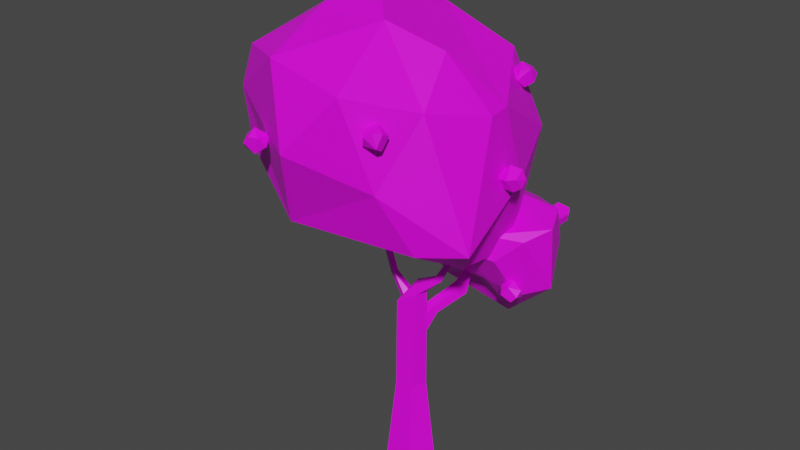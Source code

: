 # Source: AppleTree.blend  (saved by Blender 2.91.10; exported with 4.5.12 LTS)
import bpy
from mathutils import Matrix  # noqa: F401  (used for matrix-valued properties, if any)

bpy.ops.wm.read_factory_settings(use_empty=True)
scene = bpy.context.scene
scene.name = 'Scene'

# ---- collections
col_collection = bpy.data.collections.new('Collection'); scene.collection.children.link(col_collection)

# ---- images (referenced by path relative to the original .blend; pixels are not part of the script)
import os
ASSET_DIR = os.environ.get("B2B_ASSET_DIR", "")  # directory of the original .blend (textures are referenced by path, not embedded)
HERE = os.path.dirname(os.path.abspath(__file__))  # packed textures are extracted next to this script under _unpacked/

def load_image(name, relpath, width, height, colorspace="sRGB"):
    """Load a texture the original file referenced (path relative to the .blend, or extracted next to this script)."""
    p = next((c for c in (os.path.join(HERE, relpath), os.path.join(ASSET_DIR, relpath)) if relpath and os.path.exists(c)), "")
    if p:
        img = bpy.data.images.load(p, check_existing=True)
        img.name = name
    else:  # same state as the original file: an image datablock whose file is absent (Cycles renders it pink)
        img = bpy.data.images.new(name, width, height)
        img.source = "FILE"
        img.filepath = "//" + (relpath or name)
    img.colorspace_settings.name = colorspace
    return img
img_image_png = load_image('image.png', 'image.png', 1024, 1024, 'sRGB')

# ---- materials (node trees are filled in below, after node groups)
mat_texture = bpy.data.materials.new('texture')
mat_texture.use_transparent_shadow = False

# ---- material node trees
mat_texture.use_nodes = True; mat_texture.node_tree.nodes.clear()
_N = mat_texture.node_tree.nodes; _L = mat_texture.node_tree.links
n0 = _N.new('ShaderNodeBsdfPrincipled'); n0.name = 'Principled BSDF'; n0.location = (10, 300)
n0.distribution = 'GGX'
n0.subsurface_method = 'BURLEY'
n0.inputs[3].default_value = 1.45
n0.inputs[27].default_value = (0.0, 0.0, 0.0, 1.0)
n0.inputs[28].default_value = 1.0
n1 = _N.new('ShaderNodeOutputMaterial'); n1.name = 'Material Output'; n1.location = (300, 300)
n2 = _N.new('ShaderNodeTexImage'); n2.name = 'Image Texture'; n2.location = (-280, 280)
n2.image = img_image_png
_L.new(n0.outputs[0], n1.inputs[0])
_L.new(n2.outputs[0], n0.inputs[0])
n1.is_active_output = True

# ---- world
world_world = bpy.data.worlds.new('World'); scene.world = world_world
world_world.use_nodes = True; world_world.node_tree.nodes.clear()
_N = world_world.node_tree.nodes; _L = world_world.node_tree.links
n0 = _N.new('ShaderNodeOutputWorld'); n0.name = 'World Output'; n0.location = (300, 300)
n1 = _N.new('ShaderNodeBackground'); n1.name = 'Background'; n1.location = (10, 300)
n1.inputs[0].default_value = (0.05088, 0.05088, 0.05088, 1.0)
_L.new(n1.outputs[0], n0.inputs[0])
n0.is_active_output = True
world_world.color = (0.05088, 0.05088, 0.05088)
world_world.use_sun_shadow = False
world_world.sun_shadow_jitter_overblur = 0.0

# ---- meshes
me_cylinder_113 = bpy.data.meshes.new('Cylinder.113')
me_cylinder_113.from_pydata([(-168.6, 368.2, -10.23), (-178.5, 358.3, -6.132), (-162.3, 351.1, -14.21), (-174.3, 356.8, -12.78), (-155.3, 356.5, -10.69), (-155.1, 351.6, -1.73), (-163.3, 346.2, 1.993), (-171.6, 346.7, -7.498), (-155.1, 364.3, -6.127), (-157.5, 358.1, 5.771), (-173.0, 349.3, 2.273), (-176.5, 359.0, 2.613), (-159.8, 367.7, -0.6033), (-168.5, 362.0, 7.808), (0.1012, 0.03717, -25.56), (3.222, 208.8, -10.44), (26.59, 0.03717, -6.315), (16.47, 0.03717, 24.82), (12.77, 212.0, 11.13), (-16.27, 0.03717, 24.82), (-8.998, 199.0, 14.82), (-26.39, 0.03717, -6.315), (-14.62, 199.0, -2.492), (-15.73, 99.54, -2.852), (-9.682, 99.54, 15.76), (9.885, 99.54, 15.76), (15.93, 99.54, -2.852), (0.1012, 99.54, -14.35), (16.71, 212.7, -1.22), (8.47, 222.3, 8.879), (5.925, 223.8, -0.2244), (33.85, 237.5, -1.705), (38.66, 233.8, 3.619), (31.09, 235.6, 6.228), (59.56, 275.2, 0.2954), (58.71, 275.7, 4.853), (56.08, 277.3, 1.445), (0.4525, 199.2, 10.57), (-7.324, 195.3, 6.618), (-6.935, 196.8, -2.827), (1.082, 201.6, -4.716), (5.648, 203.2, 3.561), (-21.09, 224.2, 5.344), (-28.18, 220.5, 1.511), (-22.33, 223.2, -2.395), (-42.95, 295.5, 10.77), (-44.27, 295.9, 5.364), (-39.09, 297.1, 6.101), (-31.26, 251.8, 7.132), (-31.85, 252.5, 1.281), (-32.14, 258.7, 3.505), (-87.8, 299.4, 9.577), (-89.7, 298.1, 7.671), (-87.17, 300.4, 6.834), (-66.35, 271.3, 5.038), (-67.29, 267.3, 7.253), (-68.51, 268.8, 2.219), (-9.759, 158.5, -5.659), (0.9913, 148.5, -6.653), (11.91, 152.6, 2.35), (7.9, 165.2, 8.909), (-5.489, 168.8, 3.959), (3.755, 170.1, -32.59), (10.74, 172.7, -26.83), (8.174, 180.8, -22.64), (-0.3896, 183.1, -25.8), (24.83, 223.6, -71.05), (26.27, 224.1, -69.95), (25.09, 225.5, -68.8), (14.18, 200.4, -52.75), (8.619, 191.7, -57.8), (27.46, 189.9, -54.96), (24.04, 198.3, -49.49), (19.72, 186.9, -61.6), (-33.99, 287.5, 10.46), (70.09, 306.3, 84.9), (-144.3, 311.4, -67.9), (68.92, 251.9, -70.55), (28.05, 463.8, 136.3), (-132.2, 463.4, 79.79), (-28.5, 488.8, -83.02), (35.3, 447.6, -111.1), (98.89, 427.6, 13.16), (6.915, 506.2, 50.68), (27.26, 295.0, 54.27), (-54.42, 315.5, 116.1), (70.58, 263.7, 10.46), (15.25, 272.1, -26.65), (-115.1, 264.7, 10.46), (-144.0, 353.7, 74.81), (-63.34, 251.5, -69.34), (3.792, 310.3, -98.9), (111.4, 309.2, 58.99), (102.7, 350.2, -32.66), (-25.03, 402.7, 153.3), (48.83, 371.8, 114.5), (-166.1, 397.8, 53.79), (-152.3, 416.0, 76.61), (-114.8, 395.6, -124.4), (-152.9, 420.2, -53.2), (68.0, 370.7, -119.0), (74.06, 443.2, 78.52), (-55.32, 478.8, 130.1), (-118.2, 491.9, -25.97), (55.72, 481.2, 25.07), (-71.39, 502.7, 50.73), (-85.06, 538.2, -43.2), (95.25, 427.9, -14.04), (6.86, 282.9, -143.4), (-45.01, 219.1, -102.9), (97.15, 288.8, -112.7), (-14.03, 186.7, -138.6), (7.043, 235.3, -34.92), (110.6, 212.5, -86.76), (71.48, 187.2, -119.3), (16.9, 196.4, -83.17), (-25.26, 252.6, -120.0), (-12.16, 294.7, -84.12), (-36.0, 202.5, -131.7), (-5.969, 247.7, -149.5), (51.0, 294.3, -110.9), (33.92, 293.6, -77.89), (38.63, 267.2, -164.5), (22.54, 251.5, -177.9), (-22.96, 186.4, -83.81), (-1.091, 170.9, -97.23), (3.093, 259.7, -42.45), (-28.93, 215.5, -71.14), (63.64, 281.2, -29.31), (93.81, 248.4, -125.9), (113.2, 284.6, -77.31), (20.67, 157.0, -138.7), (7.639, 212.8, -58.3), (49.61, 265.7, -16.39), (97.95, 275.5, -50.89), (49.6, 212.8, -60.04), (73.68, 251.8, -35.96), (85.77, 205.2, -63.1), (50.97, 158.0, -100.9), (-82.84, 406.5, 128.0), (-89.87, 397.1, 120.1), (-92.42, 397.9, 128.8), (-87.43, 384.3, 125.1), (-78.33, 384.3, 119.7), (-77.58, 383.5, 134.6), (-89.55, 387.4, 134.8), (-75.37, 394.3, 116.3), (-68.52, 390.5, 128.1), (-85.81, 394.2, 140.4), (-80.69, 400.3, 139.1), (-71.82, 399.9, 122.0), (-71.72, 400.2, 135.4), (52.52, 440.2, 113.0), (57.77, 436.3, 126.1), (43.44, 435.3, 121.3), (44.57, 421.2, 124.0), (50.25, 431.7, 128.9), (41.5, 422.3, 115.1), (59.08, 417.5, 116.0), (47.12, 420.2, 108.0), (54.4, 424.2, 105.4), (60.99, 422.3, 125.2), (62.08, 430.1, 109.7), (62.92, 434.6, 119.2), (45.48, 434.4, 107.7), (106.8, 376.6, -7.17), (112.5, 367.4, 7.955), (102.7, 365.4, 4.829), (120.3, 368.8, 2.46), (114.0, 353.0, -2.094), (104.5, 354.1, -1.654), (121.9, 358.2, -3.931), (98.14, 367.5, -4.343), (101.4, 361.3, -12.14), (122.5, 365.1, -10.66), (110.6, 361.4, -17.21), (118.2, 374.4, -9.954), (58.52, 442.5, -90.84), (53.54, 435.6, -82.37), (63.81, 437.5, -80.8), (62.51, 427.2, -78.32), (71.66, 438.5, -87.84), (65.03, 418.6, -88.1), (55.76, 420.0, -86.58), (72.24, 424.0, -92.69), (48.36, 432.2, -89.3), (50.64, 426.6, -95.15), (59.22, 423.5, -100.2), (71.09, 430.9, -99.39), (64.1, 435.7, -101.7), (-90.21, 514.8, -47.9), (-98.84, 511.8, -56.29), (-102.4, 504.4, -47.14), (-92.46, 507.0, -40.0), (-96.3, 497.8, -42.34), (-100.1, 500.6, -59.75), (-97.0, 492.7, -53.42), (-89.81, 494.3, -60.7), (-88.88, 492.0, -46.32), (-90.84, 511.7, -62.07), (-85.22, 505.4, -62.78), (-80.91, 498.0, -56.86), (-82.82, 497.9, -42.97), (-79.89, 505.6, -46.06), (-39.68, 395.5, -134.8), (-47.67, 389.4, -141.5), (-50.16, 390.0, -131.2), (-41.93, 391.7, -124.4), (-49.49, 381.5, -125.3), (-50.12, 378.1, -139.5), (-46.47, 373.1, -130.7), (-39.57, 371.1, -137.3), (-38.35, 375.4, -123.9), (-40.3, 386.8, -146.4), (-34.68, 380.8, -144.5), (-30.38, 376.5, -136.0), (-32.29, 382.2, -123.3), (-29.36, 387.9, -129.3), (-25.31, 262.6, -107.6), (-17.65, 251.1, -106.1), (-35.69, 261.9, -101.6), (-28.42, 253.1, -94.27), (-40.57, 251.6, -98.76), (-36.55, 240.7, -103.7), (-22.83, 244.6, -98.92), (-44.04, 252.1, -107.4), (-38.86, 258.5, -114.7), (-34.2, 245.7, -116.9), (-25.96, 241.6, -112.7), (-22.52, 251.9, -116.2), (83.49, 284.2, -134.0), (93.57, 278.6, -140.8), (81.51, 278.3, -123.0), (91.71, 278.9, -125.8), (90.25, 268.9, -122.3), (97.03, 274.6, -133.9), (90.39, 262.0, -129.3), (79.91, 262.6, -126.7), (79.72, 262.1, -139.1), (93.35, 264.6, -138.7), (73.61, 275.7, -127.1), (72.62, 269.7, -133.0), (85.95, 268.2, -144.8), (83.32, 276.8, -144.9), (85.89, 227.5, -54.2), (75.34, 221.6, -57.83), (76.55, 222.2, -47.33), (86.61, 223.9, -43.79), (79.19, 213.7, -42.05), (82.9, 203.2, -49.91), (79.23, 205.9, -58.85), (90.14, 207.6, -44.55), (73.51, 213.2, -59.12), (85.53, 217.1, -66.08), (93.47, 208.7, -58.63), (96.03, 214.4, -46.07), (96.72, 220.1, -52.73), (37.28, 168.1, -152.3), (30.78, 178.8, -151.7), (31.64, 173.8, -142.4), (17.06, 171.6, -141.8), (32.03, 163.4, -140.4), (19.45, 178.6, -148.6), (13.45, 169.2, -154.7), (17.7, 159.7, -144.4), (28.26, 176.6, -160.3), (22.59, 170.7, -162.6), (18.83, 161.6, -159.3), (24.92, 154.8, -148.6), (30.52, 157.1, -155.0)], [], [(1, 0, 3), (2, 7, 3), (1, 3, 7), (4, 8, 5), (6, 10, 7), (5, 8, 9), (1, 7, 10), (9, 13, 6), (1, 10, 11), (9, 8, 12), (12, 0, 13), (16, 14, 27, 26), (18, 29, 20), (31, 36, 34), (28, 32, 18), (31, 34, 32), (42, 45, 43), (43, 45, 46), (56, 52, 53), (50, 56, 54), (57, 62, 58), (70, 66, 73), (62, 70, 73), (74, 84, 89), (75, 84, 86), (74, 89, 88), (74, 88, 90), (74, 90, 87), (75, 86, 92), (76, 89, 96), (77, 91, 100), (75, 92, 95), (85, 94, 97), (76, 96, 99), (77, 100, 93), (78, 101, 83), (79, 102, 105), (80, 103, 106), (81, 80, 107), (82, 107, 104), (104, 107, 83), (107, 106, 83), (107, 80, 106), (106, 105, 83), (106, 103, 105), (103, 79, 105), (105, 102, 83), (102, 78, 83), (83, 101, 104), (101, 82, 104), (93, 107, 82), (93, 100, 107), (100, 81, 107), (98, 80, 81), (99, 103, 80), (99, 96, 103), (96, 79, 103), (97, 102, 79), (97, 94, 102), (94, 78, 102), (95, 101, 78), (95, 92, 101), (92, 82, 101), (100, 98, 81), (100, 91, 98), (98, 99, 80), (98, 76, 99), (96, 97, 79), (96, 89, 97), (89, 85, 97), (94, 95, 78), (94, 85, 95), (85, 75, 95), (92, 93, 82), (92, 86, 93), (86, 77, 93), (87, 91, 77), (87, 90, 91), (90, 98, 91), (90, 76, 98), (90, 88, 76), (88, 89, 76), (86, 87, 77), (86, 84, 87), (84, 74, 87), (89, 84, 85), (84, 75, 85), (108, 116, 121), (109, 116, 118), (108, 121, 120), (108, 120, 122), (108, 122, 119), (109, 118, 124), (110, 121, 130), (111, 123, 131), (109, 124, 127), (117, 126, 128), (111, 131, 125), (112, 132, 135), (128, 133, 136), (113, 134, 137), (114, 113, 138), (115, 138, 135), (138, 137, 135), (138, 113, 137), (137, 136, 135), (137, 134, 136), (134, 128, 136), (136, 133, 135), (133, 112, 135), (132, 115, 135), (125, 138, 115), (125, 131, 138), (131, 114, 138), (129, 113, 114), (130, 134, 113), (130, 128, 134), (128, 126, 133), (126, 112, 133), (127, 132, 112), (127, 124, 132), (124, 115, 132), (131, 129, 114), (131, 123, 129), (129, 130, 113), (129, 110, 130), (130, 121, 128), (121, 117, 128), (126, 127, 112), (126, 117, 127), (117, 109, 127), (124, 125, 115), (124, 118, 125), (118, 111, 125), (119, 123, 111), (119, 122, 123), (122, 129, 123), (122, 110, 129), (122, 120, 110), (120, 121, 110), (118, 119, 111), (118, 116, 119), (116, 108, 119), (121, 116, 117), (116, 109, 117), (139, 140, 141), (148, 139, 141), (148, 141, 145), (143, 142, 140), (142, 143, 144), (145, 144, 148), (143, 146, 147), (147, 151, 144), (147, 146, 150), (148, 149, 139), (150, 139, 151), (151, 139, 149), (152, 164, 154), (164, 159, 157), (156, 155, 161), (153, 156, 161), (160, 162, 158), (153, 161, 163), (160, 159, 164), (152, 153, 163), (174, 176, 168), (167, 172, 170), (174, 168, 171), (170, 172, 173), (174, 175, 176), (177, 178, 179), (178, 185, 180), (180, 185, 183), (188, 181, 184), (183, 185, 186), (187, 186, 189), (188, 189, 181), (177, 181, 189), (190, 191, 192), (192, 194, 193), (191, 199, 195), (202, 193, 194), (202, 194, 198), (195, 196, 192), (195, 199, 197), (197, 199, 200), (201, 200, 203), (202, 203, 193), (190, 193, 203), (204, 205, 206), (206, 208, 207), (205, 213, 209), (216, 207, 208), (208, 210, 212), (216, 208, 212), (209, 210, 208), (209, 213, 211), (211, 213, 214), (215, 214, 217), (216, 217, 207), (204, 207, 217), (218, 220, 221), (220, 225, 222), (222, 223, 221), (224, 223, 228), (219, 224, 228), (227, 226, 229), (219, 228, 229), (229, 226, 218), (218, 219, 229), (226, 225, 220), (232, 233, 230), (232, 240, 234), (234, 240, 237), (231, 235, 239), (236, 237, 238), (238, 242, 239), (237, 240, 241), (231, 239, 242), (238, 241, 243), (231, 242, 243), (230, 231, 243), (245, 246, 244), (246, 248, 247), (255, 247, 248), (248, 249, 251), (255, 248, 251), (250, 252, 253), (254, 253, 256), (256, 253, 244), (255, 256, 247), (244, 247, 256), (253, 252, 245), (258, 259, 257), (258, 265, 262), (260, 264, 261), (268, 261, 264), (262, 265, 263), (263, 265, 266), (267, 266, 269), (268, 269, 261), (257, 261, 269), (0, 12, 8), (0, 2, 3), (5, 6, 2, 4), (7, 2, 6), (13, 11, 10, 6), (5, 9, 6), (0, 1, 11, 13), (9, 12, 13), (14, 21, 23, 27), (26, 27, 15, 28), (25, 26, 28, 18), (20, 24, 25, 18), (23, 24, 20, 22), (14, 16, 17, 19, 21), (17, 16, 26, 25), (19, 17, 25, 24), (21, 19, 24, 23), (31, 30, 29, 33), (30, 22, 20, 29), (33, 29, 18, 32), (15, 22, 30), (15, 30, 31), (31, 32, 28, 15), (36, 31, 33, 35), (33, 32, 35), (42, 41, 40, 44), (32, 34, 35), (44, 40, 39, 43), (42, 47, 45), (39, 38, 43), (37, 41, 42), (42, 43, 38, 37), (46, 47, 44, 43), (51, 55, 54, 53), (42, 44, 47), (55, 56, 49, 48), (55, 51, 52), (54, 56, 53), (56, 55, 52), (55, 48, 50, 54), (50, 49, 56), (64, 65, 61, 60), (66, 70, 69, 68), (63, 59, 58, 62), (65, 70, 57, 61), (63, 64, 60, 59), (67, 68, 72, 71), (57, 70, 62), (66, 67, 71, 73), (69, 72, 68), (71, 63, 62, 73), (69, 65, 64, 72), (72, 64, 63, 71), (4, 2, 0, 8), (27, 23, 22, 15), (70, 65, 69), (146, 140, 139, 150), (145, 141, 140, 142), (146, 143, 140), (151, 149, 148, 144), (142, 144, 145), (143, 147, 144), (154, 156, 153, 152), (147, 150, 151), (157, 155, 154, 164), (154, 155, 156), (159, 158, 155, 157), (161, 155, 158), (162, 163, 161, 158), (159, 160, 158), (164, 152, 162, 160), (166, 168, 176, 165), (162, 152, 163), (167, 166, 165, 172), (171, 168, 166, 169), (170, 169, 166, 167), (175, 174, 171, 169), (175, 169, 170, 173), (165, 175, 173, 172), (184, 181, 180, 182), (175, 165, 176), (181, 177, 179), (179, 180, 181), (179, 178, 180), (187, 188, 184, 182), (180, 183, 182), (187, 182, 183, 186), (185, 177, 189, 186), (188, 187, 189), (196, 198, 194, 192), (185, 178, 177), (193, 190, 192), (191, 195, 192), (201, 202, 198, 197), (196, 197, 198), (196, 195, 197), (199, 190, 203, 200), (197, 200, 201), (202, 201, 203), (209, 208, 206, 205), (199, 191, 190), (207, 204, 206), (215, 216, 212, 211), (212, 210, 211), (210, 209, 211), (213, 204, 217, 214), (211, 214, 215), (216, 215, 217), (221, 224, 219, 218), (213, 205, 204), (227, 223, 225, 226), (221, 220, 222), (221, 223, 224), (223, 222, 225), (228, 223, 227), (233, 235, 231, 230), (228, 227, 229), (226, 220, 218), (239, 235, 234, 236), (233, 234, 235), (233, 232, 234), (240, 230, 243, 241), (234, 237, 236), (236, 238, 239), (237, 241, 238), (242, 238, 243), (252, 248, 246, 245), (240, 232, 230), (247, 244, 246), (249, 248, 252, 250), (254, 255, 251, 249), (254, 249, 250, 253), (262, 260, 259, 258), (255, 254, 256), (253, 245, 244), (261, 257, 259), (259, 260, 261), (267, 268, 264, 263), (260, 263, 264), (260, 262, 263), (265, 257, 269, 266), (263, 266, 267), (268, 267, 269), (265, 258, 257)])
me_cylinder_113.polygons.foreach_set('use_smooth', [True] * 386)
_k = set([(0, 1), (0, 2), (0, 3), (0, 8), (0, 12), (0, 13), (1, 3), (1, 7), (1, 10), (1, 11), (2, 3), (2, 4), (2, 6), (2, 7), (3, 7), (4, 5), (4, 8), (5, 6), (5, 8), (5, 9), (6, 7), (6, 9), (6, 10), (6, 13), (7, 10), (8, 9), (8, 12), (9, 12), (9, 13), (10, 11), (11, 13), (12, 13), (14, 16), (14, 21), (14, 27), (15, 22), (15, 27), (15, 28), (15, 30), (15, 31), (16, 17), (16, 26), (17, 19), (17, 25), (18, 20), (18, 25), (18, 28), (18, 29), (18, 32), (19, 21), (19, 24), (20, 22), (20, 24), (20, 29), (21, 23), (22, 23), (22, 30), (23, 24), (23, 27), (24, 25), (25, 26), (26, 27), (26, 28), (28, 32), (29, 30), (29, 33), (30, 31), (31, 32), (31, 33), (31, 34), (31, 36), (32, 33), (32, 34), (32, 35), (33, 35), (34, 35), (34, 36), (35, 36), (37, 38), (37, 41), (37, 42), (38, 39), (38, 43), (39, 40), (39, 43), (40, 41), (40, 44), (41, 42), (42, 43), (42, 44), (42, 45), (42, 47), (43, 44), (43, 45), (43, 46), (44, 47), (45, 46), (45, 47), (46, 47), (48, 49), (48, 50), (48, 55), (49, 50), (49, 56), (50, 54), (50, 56), (51, 52), (51, 53), (51, 55), (52, 53), (52, 55), (52, 56), (53, 54), (53, 56), (54, 55), (54, 56), (55, 56), (57, 58), (57, 61), (57, 62), (57, 70), (58, 59), (58, 62), (59, 60), (59, 63), (60, 61), (60, 64), (61, 65), (62, 63), (62, 70), (62, 73), (63, 64), (63, 71), (64, 65), (64, 72), (65, 69), (65, 70), (66, 67), (66, 68), (66, 70), (66, 73), (67, 68), (67, 71), (68, 69), (68, 72), (69, 70), (69, 72), (70, 73), (71, 72), (71, 73), (74, 84), (74, 87), (74, 88), (74, 89), (74, 90), (75, 84), (75, 85), (75, 86), (75, 92), (75, 95), (76, 88), (76, 89), (76, 90), (76, 96), (76, 98), (76, 99), (77, 86), (77, 87), (77, 91), (77, 93), (77, 100), (78, 83), (78, 94), (78, 95), (78, 101), (78, 102), (79, 96), (79, 97), (79, 102), (79, 103), (79, 105), (80, 81), (80, 98), (80, 99), (80, 103), (80, 106), (80, 107), (81, 98), (81, 100), (81, 107), (82, 92), (82, 93), (82, 101), (82, 104), (82, 107), (83, 101), (83, 102), (83, 104), (83, 105), (83, 106), (83, 107), (84, 85), (84, 86), (84, 87), (84, 89), (85, 89), (85, 94), (85, 95), (85, 97), (86, 87), (86, 92), (86, 93), (87, 90), (87, 91), (88, 89), (88, 90), (89, 96), (89, 97), (90, 91), (90, 98), (91, 98), (91, 100), (92, 93), (92, 95), (92, 101), (93, 100), (93, 107), (94, 95), (94, 97), (94, 102), (95, 101), (96, 97), (96, 99), (96, 103), (97, 102), (98, 99), (98, 100), (99, 103), (100, 107), (101, 104), (102, 105), (103, 105), (103, 106), (104, 107), (105, 106), (106, 107), (108, 116), (108, 119), (108, 120), (108, 121), (108, 122), (109, 116), (109, 117), (109, 118), (109, 124), (109, 127), (110, 120), (110, 121), (110, 122), (110, 129), (110, 130), (111, 118), (111, 119), (111, 123), (111, 125), (111, 131), (112, 126), (112, 127), (112, 132), (112, 133), (112, 135), (113, 114), (113, 129), (113, 130), (113, 134), (113, 137), (113, 138), (114, 129), (114, 131), (114, 138), (115, 124), (115, 125), (115, 132), (115, 135), (115, 138), (116, 117), (116, 118), (116, 119), (116, 121), (117, 121), (117, 126), (117, 127), (117, 128), (118, 119), (118, 124), (118, 125), (119, 122), (119, 123), (120, 121), (120, 122), (121, 128), (121, 130), (122, 123), (122, 129), (123, 129), (123, 131), (124, 125), (124, 127), (124, 132), (125, 131), (125, 138), (126, 127), (126, 128), (126, 133), (127, 132), (128, 130), (128, 133), (128, 134), (128, 136), (129, 130), (129, 131), (130, 134), (131, 138), (132, 135), (133, 135), (133, 136), (134, 136), (134, 137), (135, 136), (135, 137), (135, 138), (136, 137), (137, 138), (139, 140), (139, 141), (139, 148), (139, 149), (139, 150), (139, 151), (140, 141), (140, 142), (140, 143), (140, 146), (141, 145), (141, 148), (142, 143), (142, 144), (142, 145), (143, 144), (143, 146), (143, 147), (144, 145), (144, 147), (144, 148), (144, 151), (145, 148), (146, 147), (146, 150), (147, 150), (147, 151), (148, 149), (149, 151), (150, 151), (152, 153), (152, 154), (152, 162), (152, 163), (152, 164), (153, 156), (153, 161), (153, 163), (154, 155), (154, 156), (154, 164), (155, 156), (155, 157), (155, 158), (155, 161), (156, 161), (157, 159), (157, 164), (158, 159), (158, 160), (158, 161), (158, 162), (159, 160), (159, 164), (160, 162), (160, 164), (161, 163), (162, 163), (165, 166), (165, 172), (165, 175), (165, 176), (166, 167), (166, 168), (166, 169), (167, 170), (167, 172), (168, 171), (168, 174), (168, 176), (169, 170), (169, 171), (169, 175), (170, 172), (170, 173), (171, 174), (172, 173), (173, 175), (174, 175), (174, 176), (175, 176), (177, 178), (177, 179), (177, 181), (177, 185), (177, 189), (178, 179), (178, 180), (178, 185), (179, 180), (179, 181), (180, 181), (180, 182), (180, 183), (180, 185), (181, 184), (181, 188), (181, 189), (182, 183), (182, 184), (182, 187), (183, 185), (183, 186), (184, 188), (185, 186), (186, 187), (186, 189), (187, 188), (187, 189), (188, 189), (190, 191), (190, 192), (190, 193), (190, 199), (190, 203), (191, 192), (191, 195), (191, 199), (192, 193), (192, 194), (192, 195), (192, 196), (193, 194), (193, 202), (193, 203), (194, 198), (194, 202), (195, 196), (195, 197), (195, 199), (196, 197), (196, 198), (197, 198), (197, 199), (197, 200), (197, 201), (198, 202), (199, 200), (200, 201), (200, 203), (201, 202), (201, 203), (202, 203), (204, 205), (204, 206), (204, 207), (204, 213), (204, 217), (205, 206), (205, 209), (205, 213), (206, 207), (206, 208), (207, 208), (207, 216), (207, 217), (208, 209), (208, 210), (208, 212), (208, 216), (209, 210), (209, 211), (209, 213), (210, 211), (210, 212), (211, 212), (211, 213), (211, 214), (211, 215), (212, 216), (213, 214), (214, 215), (214, 217), (215, 216), (215, 217), (216, 217), (218, 219), (218, 220), (218, 221), (218, 226), (218, 229), (219, 224), (219, 228), (219, 229), (220, 221), (220, 222), (220, 225), (220, 226), (221, 222), (221, 223), (221, 224), (222, 223), (222, 225), (223, 224), (223, 225), (223, 227), (223, 228), (224, 228), (225, 226), (226, 227), (226, 229), (227, 228), (227, 229), (228, 229), (230, 231), (230, 232), (230, 233), (230, 240), (230, 243), (231, 235), (231, 239), (231, 242), (231, 243), (232, 233), (232, 234), (232, 240), (233, 234), (233, 235), (234, 235), (234, 236), (234, 237), (234, 240), (235, 239), (236, 237), (236, 238), (236, 239), (237, 238), (237, 240), (237, 241), (238, 239), (238, 241), (238, 242), (238, 243), (239, 242), (240, 241), (241, 243), (242, 243), (244, 245), (244, 246), (244, 247), (244, 253), (244, 256), (245, 246), (245, 252), (245, 253), (246, 247), (246, 248), (247, 248), (247, 255), (247, 256), (248, 249), (248, 251), (248, 252), (248, 255), (249, 250), (249, 251), (249, 254), (250, 252), (250, 253), (251, 255), (252, 253), (253, 254), (253, 256), (254, 255), (254, 256), (255, 256), (257, 258), (257, 259), (257, 261), (257, 265), (257, 269), (258, 259), (258, 262), (258, 265), (259, 260), (259, 261), (260, 261), (260, 262), (260, 263), (260, 264), (261, 264), (261, 268), (261, 269), (262, 263), (262, 265), (263, 264), (263, 265), (263, 266), (263, 267), (264, 268), (265, 266), (266, 267), (266, 269), (267, 268), (267, 269), (268, 269)])
me_cylinder_113.attributes.new('sharp_edge', 'BOOLEAN', 'EDGE').data.foreach_set('value', [ (min(e.vertices), max(e.vertices)) in _k for e in me_cylinder_113.edges])
_uv = me_cylinder_113.uv_layers.new(name='UVMap')
_uv.uv.foreach_set('vector', [0.7749, 0.7711, 0.776, 0.7717, 0.7749, 0.7722, 0.779, 0.7748, 0.7785, 0.7726, 0.7798, 0.7738, 0.7739, 0.775, 0.7732, 0.7761, 0.7719, 0.775, 0.775, 0.774, 0.7761, 0.7742, 0.7746, 0.7755, 0.7797, 0.771, 0.7801, 0.7726, 0.7785, 0.7726, 0.7746, 0.7755, 0.7761, 0.7742, 0.776, 0.7762, 0.7739, 0.775, 0.7719, 0.775, 0.7727, 0.7736, 0.776, 0.7762, 0.777, 0.7771, 0.7755, 0.7772, 0.7739, 0.775, 0.7727, 0.7736, 0.7742, 0.774, 0.776, 0.7762, 0.7761, 0.7742, 0.7772, 0.7748, 0.7777, 0.7707, 0.776, 0.7717, 0.7764, 0.7698, 0.8253, 0.7424, 0.8255, 0.7424, 0.8256, 0.7433, 0.8251, 0.7433, 0.8251, 0.743, 0.8251, 0.7429, 0.8253, 0.7432, 0.8255, 0.7445, 0.8253, 0.7449, 0.8253, 0.7449, 0.8256, 0.7443, 0.8246, 0.7445, 0.8251, 0.743, 0.8255, 0.7445, 0.8253, 0.7449, 0.8246, 0.7445, 0.8295, 0.7416, 0.8294, 0.7409, 0.8295, 0.7416, 0.824, 0.7418, 0.824, 0.7424, 0.824, 0.7424, 0.8242, 0.7438, 0.8241, 0.7441, 0.8241, 0.745, 0.8241, 0.7443, 0.8242, 0.7438, 0.8241, 0.7447, 0.8336, 0.8022, 0.8335, 0.8024, 0.8334, 0.8022, 0.8291, 0.8042, 0.8292, 0.8039, 0.8292, 0.8043, 0.8335, 0.8024, 0.8335, 0.8026, 0.8335, 0.8026, 0.4262, 0.3506, 0.4258, 0.3504, 0.4268, 0.3499, 0.4255, 0.3503, 0.4258, 0.3504, 0.4256, 0.3509, 0.4283, 0.3514, 0.4283, 0.3504, 0.4287, 0.351, 0.4272, 0.3473, 0.4275, 0.3475, 0.4272, 0.3479, 0.4262, 0.3506, 0.4264, 0.3512, 0.426, 0.351, 0.429, 0.3498, 0.4287, 0.3495, 0.4291, 0.3495, 0.4289, 0.3491, 0.4285, 0.3482, 0.4289, 0.3481, 0.4284, 0.3514, 0.4288, 0.3518, 0.4283, 0.3522, 0.429, 0.3498, 0.4291, 0.3495, 0.4294, 0.3501, 0.4287, 0.3506, 0.4294, 0.3507, 0.4291, 0.3514, 0.4283, 0.3499, 0.4278, 0.3505, 0.4277, 0.3498, 0.4259, 0.3485, 0.4267, 0.3485, 0.4264, 0.349, 0.4283, 0.3519, 0.4281, 0.3523, 0.4277, 0.3518, 0.4273, 0.3506, 0.4269, 0.3511, 0.4269, 0.3505, 0.4244, 0.3479, 0.4247, 0.3473, 0.4249, 0.3477, 0.4268, 0.3525, 0.4267, 0.352, 0.4275, 0.3527, 0.4277, 0.3526, 0.4275, 0.3527, 0.4277, 0.3522, 0.4238, 0.3526, 0.4237, 0.353, 0.4237, 0.3522, 0.4275, 0.3527, 0.4268, 0.3514, 0.4277, 0.3518, 0.4275, 0.3527, 0.4267, 0.352, 0.4268, 0.3514, 0.4268, 0.3514, 0.4275, 0.3514, 0.4277, 0.3518, 0.4268, 0.3498, 0.4272, 0.3499, 0.4269, 0.3505, 0.4272, 0.3499, 0.4273, 0.3506, 0.4269, 0.3505, 0.4275, 0.3514, 0.428, 0.3514, 0.4277, 0.3518, 0.428, 0.3514, 0.4283, 0.3519, 0.4277, 0.3518, 0.4277, 0.3518, 0.4281, 0.3523, 0.4277, 0.3522, 0.4281, 0.3523, 0.4277, 0.3526, 0.4277, 0.3522, 0.4264, 0.349, 0.4268, 0.3493, 0.4267, 0.3495, 0.4264, 0.349, 0.4267, 0.3485, 0.4268, 0.3493, 0.4268, 0.353, 0.4268, 0.3525, 0.4275, 0.3527, 0.4295, 0.3524, 0.429, 0.353, 0.4285, 0.3527, 0.4244, 0.3469, 0.4247, 0.3473, 0.4244, 0.3479, 0.4277, 0.3498, 0.4278, 0.3505, 0.4272, 0.3499, 0.4278, 0.3505, 0.4273, 0.3506, 0.4272, 0.3499, 0.4277, 0.3507, 0.4269, 0.3511, 0.4273, 0.3506, 0.4277, 0.3507, 0.4272, 0.3514, 0.4269, 0.3511, 0.4294, 0.3507, 0.4299, 0.3505, 0.4298, 0.3511, 0.4294, 0.3501, 0.4299, 0.3501, 0.4299, 0.3505, 0.4294, 0.3501, 0.4291, 0.3495, 0.4299, 0.3501, 0.4259, 0.3495, 0.4267, 0.3495, 0.4265, 0.3499, 0.4283, 0.3522, 0.4295, 0.3524, 0.4285, 0.3527, 0.4283, 0.3522, 0.4288, 0.3518, 0.4295, 0.3524, 0.4287, 0.3504, 0.4284, 0.3504, 0.4284, 0.3495, 0.4295, 0.3524, 0.4298, 0.3518, 0.4299, 0.3526, 0.4278, 0.3505, 0.4277, 0.3507, 0.4273, 0.3506, 0.4278, 0.3505, 0.428, 0.3507, 0.4277, 0.3507, 0.4287, 0.3512, 0.4287, 0.3506, 0.4291, 0.3514, 0.4294, 0.3507, 0.4294, 0.3501, 0.4299, 0.3505, 0.4294, 0.3507, 0.4287, 0.3506, 0.4294, 0.3501, 0.4287, 0.3506, 0.429, 0.3498, 0.4294, 0.3501, 0.4259, 0.3495, 0.4264, 0.349, 0.4267, 0.3495, 0.4259, 0.3495, 0.4257, 0.349, 0.4264, 0.349, 0.4257, 0.349, 0.4259, 0.3485, 0.4264, 0.349, 0.426, 0.351, 0.4264, 0.3513, 0.4258, 0.3514, 0.425, 0.352, 0.425, 0.3515, 0.4255, 0.3518, 0.4293, 0.3514, 0.4295, 0.3524, 0.4288, 0.3518, 0.4293, 0.3514, 0.4298, 0.3518, 0.4295, 0.3524, 0.4283, 0.3495, 0.4283, 0.3489, 0.4289, 0.3491, 0.4283, 0.3489, 0.4285, 0.3482, 0.4289, 0.3491, 0.4256, 0.3509, 0.426, 0.351, 0.4258, 0.3514, 0.4256, 0.3509, 0.4258, 0.3504, 0.426, 0.351, 0.4258, 0.3504, 0.4262, 0.3506, 0.426, 0.351, 0.4268, 0.3499, 0.4258, 0.3504, 0.4261, 0.3499, 0.4258, 0.3504, 0.4255, 0.3503, 0.4261, 0.3499, 0.4262, 0.3472, 0.4265, 0.3473, 0.4261, 0.3476, 0.4268, 0.3474, 0.4265, 0.3473, 0.4268, 0.3471, 0.4244, 0.3514, 0.4245, 0.3518, 0.4243, 0.3517, 0.4244, 0.3514, 0.4243, 0.3517, 0.4241, 0.3515, 0.4262, 0.3472, 0.4261, 0.347, 0.4264, 0.3471, 0.4274, 0.3479, 0.4275, 0.3481, 0.4272, 0.3481, 0.4241, 0.3518, 0.4245, 0.3518, 0.4242, 0.3521, 0.4268, 0.3477, 0.4267, 0.3482, 0.4266, 0.3476, 0.4274, 0.3479, 0.4272, 0.3481, 0.4272, 0.348, 0.4242, 0.3483, 0.4239, 0.3483, 0.4238, 0.348, 0.4275, 0.3483, 0.4274, 0.3485, 0.4272, 0.3483, 0.429, 0.3476, 0.4289, 0.3478, 0.4259, 0.348, 0.4287, 0.3472, 0.4289, 0.3473, 0.4287, 0.3474, 0.4283, 0.3476, 0.4285, 0.3472, 0.4286, 0.3477, 0.4262, 0.3479, 0.4259, 0.348, 0.4263, 0.3476, 0.4259, 0.3483, 0.4257, 0.3483, 0.4259, 0.348, 0.4257, 0.3483, 0.4257, 0.3479, 0.4259, 0.348, 0.4285, 0.3481, 0.4283, 0.3476, 0.4286, 0.3477, 0.4257, 0.3479, 0.4259, 0.3477, 0.4259, 0.348, 0.4286, 0.3477, 0.4285, 0.3472, 0.4287, 0.3474, 0.4285, 0.3472, 0.4287, 0.3472, 0.4287, 0.3474, 0.4287, 0.3474, 0.4289, 0.3473, 0.4259, 0.348, 0.4289, 0.3473, 0.429, 0.3476, 0.4259, 0.348, 0.4264, 0.3517, 0.4264, 0.3515, 0.4265, 0.3515, 0.4259, 0.3485, 0.4257, 0.3483, 0.4259, 0.3483, 0.4272, 0.3483, 0.4274, 0.3485, 0.4272, 0.3486, 0.4266, 0.3476, 0.4262, 0.3479, 0.4263, 0.3476, 0.4262, 0.3483, 0.4259, 0.348, 0.4262, 0.3479, 0.4283, 0.3472, 0.4285, 0.3472, 0.4283, 0.3476, 0.4242, 0.3521, 0.4245, 0.3522, 0.4243, 0.3522, 0.4238, 0.348, 0.4239, 0.3483, 0.4237, 0.3481, 0.4239, 0.3483, 0.4238, 0.3484, 0.4237, 0.3481, 0.4239, 0.3487, 0.4237, 0.3485, 0.4238, 0.3484, 0.4239, 0.3487, 0.4238, 0.3488, 0.4237, 0.3485, 0.4277, 0.3473, 0.4278, 0.3474, 0.4277, 0.3476, 0.4266, 0.3476, 0.4262, 0.3483, 0.4262, 0.3479, 0.4266, 0.3476, 0.4267, 0.3482, 0.4262, 0.3483, 0.4262, 0.3483, 0.4259, 0.3485, 0.4259, 0.348, 0.4262, 0.3483, 0.4261, 0.3485, 0.4259, 0.3485, 0.4242, 0.3521, 0.4245, 0.3518, 0.4245, 0.3522, 0.4245, 0.3518, 0.4247, 0.3517, 0.4245, 0.3522, 0.4239, 0.3483, 0.4239, 0.3487, 0.4238, 0.3484, 0.4239, 0.3483, 0.4242, 0.3483, 0.4239, 0.3487, 0.4242, 0.3483, 0.4241, 0.3488, 0.4239, 0.3487, 0.4277, 0.3473, 0.4278, 0.3472, 0.4278, 0.3474, 0.4272, 0.3481, 0.4275, 0.3481, 0.4272, 0.3483, 0.4275, 0.3481, 0.4275, 0.3483, 0.4272, 0.3483, 0.4264, 0.3471, 0.4263, 0.3469, 0.4268, 0.347, 0.4264, 0.3471, 0.4261, 0.347, 0.4263, 0.3469, 0.4266, 0.3483, 0.4262, 0.3483, 0.4267, 0.3482, 0.4266, 0.3483, 0.4261, 0.3485, 0.4262, 0.3483, 0.4241, 0.3515, 0.4243, 0.3517, 0.4241, 0.3518, 0.4243, 0.3517, 0.4245, 0.3518, 0.4241, 0.3518, 0.4257, 0.3486, 0.4256, 0.349, 0.4256, 0.3486, 0.4268, 0.3471, 0.4265, 0.3473, 0.4264, 0.3471, 0.4265, 0.3473, 0.4262, 0.3472, 0.4264, 0.3471, 0.4279, 0.3476, 0.4279, 0.3471, 0.428, 0.3473, 0.4265, 0.3473, 0.4268, 0.3474, 0.4263, 0.3476, 0.7756, 0.771, 0.7762, 0.773, 0.7749, 0.7722, 0.7729, 0.7741, 0.7746, 0.7754, 0.7732, 0.7761, 0.7729, 0.7741, 0.7732, 0.7761, 0.7719, 0.7749, 0.7783, 0.7764, 0.7783, 0.7747, 0.7799, 0.7749, 0.7783, 0.7747, 0.7783, 0.7764, 0.7772, 0.7749, 0.7786, 0.7726, 0.7798, 0.771, 0.7801, 0.7726, 0.7783, 0.7764, 0.7761, 0.7741, 0.776, 0.7762, 0.776, 0.7762, 0.777, 0.7771, 0.7755, 0.7772, 0.776, 0.7762, 0.7761, 0.7741, 0.7772, 0.7748, 0.7729, 0.7741, 0.7742, 0.774, 0.7746, 0.7754, 0.7777, 0.7707, 0.7756, 0.771, 0.7764, 0.7698, 0.7737, 0.7716, 0.7756, 0.771, 0.7721, 0.7717, 0.7762, 0.7704, 0.7769, 0.7746, 0.776, 0.7725, 0.7769, 0.7746, 0.7751, 0.7752, 0.775, 0.774, 0.7798, 0.7738, 0.779, 0.7748, 0.7792, 0.7726, 0.774, 0.7751, 0.7731, 0.7761, 0.7722, 0.7743, 0.7759, 0.7762, 0.777, 0.7771, 0.7755, 0.7772, 0.774, 0.7751, 0.7722, 0.7743, 0.7742, 0.774, 0.7759, 0.7762, 0.7751, 0.7752, 0.7769, 0.7746, 0.7735, 0.7731, 0.7719, 0.773, 0.7721, 0.7717, 0.7729, 0.7741, 0.7743, 0.7746, 0.7732, 0.7761, 0.776, 0.7736, 0.7766, 0.7748, 0.7746, 0.775, 0.7729, 0.7741, 0.7732, 0.7761, 0.7719, 0.7749, 0.7779, 0.7764, 0.7766, 0.7748, 0.776, 0.7762, 0.7719, 0.7703, 0.7735, 0.7703, 0.7743, 0.7746, 0.7762, 0.7705, 0.7768, 0.7739, 0.776, 0.7725, 0.7768, 0.7739, 0.7766, 0.7752, 0.7771, 0.7733, 0.7771, 0.7733, 0.7766, 0.7752, 0.7746, 0.7751, 0.7729, 0.7741, 0.7738, 0.7758, 0.7719, 0.7749, 0.7778, 0.7764, 0.7766, 0.7752, 0.7759, 0.7762, 0.7755, 0.7772, 0.7759, 0.7762, 0.777, 0.7771, 0.7729, 0.7741, 0.774, 0.7731, 0.7738, 0.7758, 0.7734, 0.7732, 0.7719, 0.773, 0.774, 0.7731, 0.7762, 0.7705, 0.7767, 0.7739, 0.7762, 0.773, 0.7733, 0.7771, 0.7727, 0.7761, 0.7742, 0.7757, 0.7767, 0.7739, 0.7766, 0.7752, 0.7749, 0.7741, 0.7729, 0.7741, 0.7742, 0.7757, 0.7727, 0.7761, 0.7729, 0.7741, 0.7727, 0.7761, 0.7719, 0.7747, 0.7789, 0.7764, 0.7783, 0.7747, 0.7799, 0.7749, 0.7749, 0.7741, 0.7766, 0.7752, 0.7773, 0.7757, 0.7773, 0.7757, 0.7766, 0.7752, 0.7759, 0.7762, 0.7755, 0.7772, 0.7759, 0.7762, 0.777, 0.7771, 0.7729, 0.7741, 0.774, 0.7731, 0.7742, 0.7757, 0.7734, 0.7732, 0.7719, 0.773, 0.774, 0.7731, 0.7762, 0.7705, 0.7768, 0.7739, 0.776, 0.7725, 0.774, 0.7771, 0.7725, 0.7766, 0.7742, 0.7757, 0.7768, 0.7739, 0.7766, 0.7752, 0.775, 0.774, 0.7729, 0.7741, 0.7742, 0.7757, 0.7725, 0.7766, 0.7798, 0.7743, 0.7783, 0.7747, 0.7787, 0.7725, 0.7729, 0.7741, 0.7725, 0.7766, 0.7719, 0.7747, 0.779, 0.7764, 0.7783, 0.7747, 0.7798, 0.7743, 0.775, 0.774, 0.7766, 0.7752, 0.7773, 0.7756, 0.7773, 0.7756, 0.7766, 0.7752, 0.7759, 0.7762, 0.7755, 0.7772, 0.7759, 0.7762, 0.777, 0.7771, 0.7729, 0.7741, 0.774, 0.7731, 0.7742, 0.7757, 0.7734, 0.7732, 0.7719, 0.773, 0.774, 0.7731, 0.7762, 0.7705, 0.7768, 0.7739, 0.7762, 0.773, 0.7768, 0.7739, 0.7751, 0.7752, 0.775, 0.774, 0.779, 0.7764, 0.7778, 0.7748, 0.7799, 0.7749, 0.7794, 0.7737, 0.7784, 0.771, 0.7797, 0.7726, 0.774, 0.7751, 0.7726, 0.7758, 0.7724, 0.7739, 0.7755, 0.7772, 0.7764, 0.7759, 0.777, 0.7771, 0.774, 0.7751, 0.7724, 0.7739, 0.774, 0.7731, 0.774, 0.7731, 0.7749, 0.7716, 0.7734, 0.7732, 0.7734, 0.7732, 0.7719, 0.773, 0.774, 0.7731, 0.7764, 0.7759, 0.7751, 0.7752, 0.7768, 0.7739, 0.7768, 0.7739, 0.776, 0.7725, 0.7762, 0.7704, 0.7768, 0.7739, 0.7766, 0.7752, 0.7771, 0.7733, 0.7771, 0.7733, 0.7766, 0.7752, 0.7746, 0.7751, 0.774, 0.7751, 0.7732, 0.7761, 0.7719, 0.775, 0.7783, 0.7747, 0.7778, 0.7764, 0.7772, 0.7749, 0.7799, 0.771, 0.7801, 0.7726, 0.7785, 0.7726, 0.7778, 0.7764, 0.7766, 0.7752, 0.7759, 0.7762, 0.774, 0.7751, 0.7719, 0.775, 0.7727, 0.7736, 0.7755, 0.7772, 0.7759, 0.7762, 0.777, 0.7771, 0.774, 0.7751, 0.7727, 0.7736, 0.774, 0.7731, 0.7735, 0.7731, 0.7719, 0.773, 0.774, 0.7731, 0.7768, 0.7739, 0.776, 0.7725, 0.7762, 0.7704, 0.774, 0.7771, 0.7725, 0.7766, 0.7742, 0.7757, 0.7729, 0.7741, 0.7742, 0.7757, 0.7725, 0.7766, 0.7798, 0.7743, 0.7779, 0.7748, 0.7787, 0.7725, 0.7729, 0.7741, 0.7725, 0.7766, 0.7719, 0.7747, 0.7778, 0.7764, 0.7755, 0.7742, 0.7764, 0.7759, 0.7755, 0.7772, 0.7764, 0.7759, 0.777, 0.7771, 0.774, 0.7731, 0.7749, 0.7716, 0.7735, 0.7731, 0.7729, 0.7741, 0.774, 0.7731, 0.7742, 0.7757, 0.7735, 0.7731, 0.7719, 0.773, 0.774, 0.7731, 0.7764, 0.7759, 0.7755, 0.7742, 0.7768, 0.7739, 0.7768, 0.7739, 0.776, 0.7725, 0.7762, 0.7704, 0.7768, 0.7739, 0.7766, 0.7752, 0.775, 0.774, 0.7789, 0.7748, 0.7786, 0.7726, 0.7798, 0.7738, 0.7729, 0.7741, 0.7738, 0.7758, 0.7719, 0.7749, 0.775, 0.774, 0.7766, 0.7752, 0.7773, 0.7757, 0.7773, 0.7757, 0.7766, 0.7752, 0.7759, 0.7762, 0.7755, 0.7772, 0.7759, 0.7762, 0.777, 0.7771, 0.7729, 0.7741, 0.774, 0.7731, 0.7738, 0.7758, 0.7735, 0.7731, 0.7719, 0.773, 0.774, 0.7731, 0.776, 0.7717, 0.7777, 0.7707, 0.7761, 0.7742, 0.774, 0.7771, 0.7724, 0.7771, 0.7732, 0.7761, 0.7775, 0.7764, 0.7772, 0.7749, 0.779, 0.7748, 0.779, 0.7764, 0.7785, 0.7726, 0.7779, 0.7711, 0.7797, 0.771, 0.7737, 0.7715, 0.7742, 0.774, 0.7719, 0.7703, 0.7733, 0.7698, 0.7794, 0.7698, 0.7805, 0.7699, 0.7797, 0.771, 0.7733, 0.7736, 0.7719, 0.773, 0.7721, 0.7718, 0.7737, 0.7715, 0.7749, 0.7711, 0.7749, 0.7722, 0.7737, 0.7715, 0.8255, 0.7424, 0.8257, 0.7424, 0.8265, 0.7424, 0.8256, 0.7433, 0.8251, 0.7433, 0.8256, 0.7433, 0.8257, 0.7443, 0.8256, 0.7443, 0.8247, 0.7437, 0.8251, 0.7433, 0.8256, 0.7443, 0.8251, 0.743, 0.8253, 0.7432, 0.8252, 0.7441, 0.8247, 0.7437, 0.8251, 0.743, 0.8265, 0.7424, 0.8274, 0.7416, 0.8273, 0.7424, 0.8272, 0.7424, 0.8263, 0.7412, 0.8261, 0.741, 0.8262, 0.7407, 0.8264, 0.7407, 0.8265, 0.741, 0.8245, 0.7425, 0.8248, 0.7426, 0.8251, 0.7433, 0.8247, 0.7437, 0.825, 0.7449, 0.8248, 0.7449, 0.8247, 0.7437, 0.8252, 0.7441, 0.8272, 0.7408, 0.8275, 0.7408, 0.8274, 0.7416, 0.8265, 0.7424, 0.8255, 0.7445, 0.8273, 0.7427, 0.8273, 0.7427, 0.8274, 0.7429, 0.8273, 0.7427, 0.8272, 0.7424, 0.8273, 0.7424, 0.8273, 0.7427, 0.825, 0.7428, 0.8251, 0.7429, 0.8251, 0.743, 0.8246, 0.7445, 0.8257, 0.7443, 0.8258, 0.7442, 0.8257, 0.7444, 0.8257, 0.7443, 0.8257, 0.7444, 0.8255, 0.7445, 0.8255, 0.7445, 0.8246, 0.7445, 0.8256, 0.7443, 0.8257, 0.7443, 0.8274, 0.7434, 0.8255, 0.7445, 0.8274, 0.7429, 0.8248, 0.7424, 0.825, 0.7428, 0.8246, 0.7445, 0.8248, 0.7424, 0.824, 0.7437, 0.8241, 0.744, 0.824, 0.744, 0.824, 0.7437, 0.8246, 0.7445, 0.8253, 0.7449, 0.8248, 0.7424, 0.8245, 0.7433, 0.8244, 0.7431, 0.8244, 0.7431, 0.824, 0.7418, 0.8295, 0.7416, 0.8293, 0.7409, 0.8294, 0.7409, 0.824, 0.7415, 0.8241, 0.7415, 0.824, 0.7418, 0.8294, 0.7418, 0.8293, 0.7418, 0.8295, 0.7416, 0.8295, 0.7416, 0.8295, 0.7416, 0.8295, 0.7418, 0.8294, 0.7418, 0.8244, 0.744, 0.824, 0.7432, 0.8245, 0.7433, 0.824, 0.7418, 0.8225, 0.7453, 0.8226, 0.7457, 0.8225, 0.7456, 0.8241, 0.745, 0.824, 0.7437, 0.824, 0.7437, 0.824, 0.7432, 0.8268, 0.7466, 0.8268, 0.7466, 0.8268, 0.7469, 0.8267, 0.7469, 0.8226, 0.7457, 0.8225, 0.7453, 0.8225, 0.7453, 0.8241, 0.7447, 0.8242, 0.7438, 0.8241, 0.745, 0.8268, 0.7466, 0.8268, 0.7466, 0.8267, 0.7462, 0.8226, 0.7457, 0.8225, 0.746, 0.8241, 0.7443, 0.8225, 0.7456, 0.8241, 0.7443, 0.8241, 0.7434, 0.8242, 0.7438, 0.8333, 0.8024, 0.8334, 0.8024, 0.8334, 0.8026, 0.8333, 0.8026, 0.8292, 0.8072, 0.8293, 0.8075, 0.8293, 0.8075, 0.8292, 0.8072, 0.8292, 0.8045, 0.8293, 0.8047, 0.8291, 0.8047, 0.8292, 0.8045, 0.8293, 0.8078, 0.8293, 0.8075, 0.8293, 0.8081, 0.8292, 0.8081, 0.8292, 0.805, 0.8292, 0.805, 0.8291, 0.8047, 0.8292, 0.8047, 0.8291, 0.8055, 0.8321, 0.8046, 0.8292, 0.8053, 0.8293, 0.8053, 0.8336, 0.8022, 0.8335, 0.8026, 0.8335, 0.8024, 0.8292, 0.8039, 0.8292, 0.8039, 0.8292, 0.8042, 0.8292, 0.8043, 0.8321, 0.8049, 0.832, 0.8049, 0.8321, 0.8046, 0.8292, 0.8042, 0.8292, 0.8045, 0.8292, 0.8045, 0.8292, 0.8043, 0.8334, 0.8021, 0.8334, 0.8024, 0.8333, 0.8024, 0.8333, 0.8021, 0.8292, 0.8053, 0.8292, 0.805, 0.8292, 0.805, 0.8293, 0.8053, 0.775, 0.774, 0.7764, 0.7736, 0.776, 0.7717, 0.7761, 0.7742, 0.8256, 0.7433, 0.8265, 0.7424, 0.8258, 0.7442, 0.8257, 0.7443, 0.8293, 0.8075, 0.8293, 0.8078, 0.8293, 0.8075, 0.7761, 0.7741, 0.7762, 0.773, 0.7756, 0.771, 0.7777, 0.7707, 0.7786, 0.7726, 0.7798, 0.7738, 0.7799, 0.7749, 0.7783, 0.7747, 0.7761, 0.7741, 0.7748, 0.7747, 0.7762, 0.773, 0.7737, 0.7716, 0.7742, 0.774, 0.7719, 0.7703, 0.7733, 0.7698, 0.7779, 0.7711, 0.7798, 0.771, 0.7786, 0.7726, 0.7794, 0.7698, 0.7805, 0.7699, 0.7798, 0.771, 0.776, 0.7725, 0.7749, 0.7722, 0.7749, 0.7711, 0.7762, 0.7704, 0.7749, 0.7711, 0.7749, 0.7722, 0.7737, 0.7716, 0.775, 0.774, 0.7764, 0.7736, 0.776, 0.7725, 0.7769, 0.7746, 0.774, 0.7771, 0.7724, 0.7771, 0.7731, 0.7761, 0.7751, 0.7752, 0.7772, 0.7749, 0.779, 0.7748, 0.779, 0.7764, 0.7792, 0.7726, 0.7779, 0.7711, 0.7797, 0.771, 0.7737, 0.7709, 0.7742, 0.774, 0.7719, 0.7703, 0.7733, 0.7698, 0.7794, 0.7698, 0.7805, 0.7699, 0.7797, 0.771, 0.7749, 0.7722, 0.7735, 0.7731, 0.7737, 0.7709, 0.7749, 0.7711, 0.7762, 0.7731, 0.7749, 0.7722, 0.7749, 0.7711, 0.7762, 0.7703, 0.7737, 0.7709, 0.7735, 0.7731, 0.7721, 0.7717, 0.776, 0.7736, 0.7762, 0.7731, 0.7762, 0.7703, 0.7777, 0.7707, 0.7786, 0.7726, 0.7798, 0.7738, 0.7799, 0.7749, 0.7777, 0.7748, 0.7779, 0.7764, 0.7777, 0.7748, 0.7799, 0.7749, 0.7794, 0.7764, 0.7806, 0.7711, 0.7801, 0.7726, 0.7786, 0.7726, 0.7784, 0.771, 0.7806, 0.7711, 0.7784, 0.771, 0.7794, 0.7698, 0.7805, 0.7699, 0.7735, 0.773, 0.7735, 0.7703, 0.7749, 0.7711, 0.7749, 0.7722, 0.7786, 0.7726, 0.7798, 0.7738, 0.7797, 0.7756, 0.7778, 0.7748, 0.7735, 0.7703, 0.7735, 0.773, 0.7743, 0.7746, 0.7749, 0.7718, 0.7762, 0.7705, 0.776, 0.7725, 0.774, 0.7771, 0.7724, 0.7771, 0.7738, 0.7758, 0.776, 0.7725, 0.7768, 0.7739, 0.7771, 0.7733, 0.7806, 0.7711, 0.7801, 0.7726, 0.7786, 0.7726, 0.7784, 0.771, 0.7771, 0.7733, 0.7778, 0.7764, 0.7778, 0.7748, 0.7806, 0.7711, 0.7784, 0.771, 0.7794, 0.7698, 0.7805, 0.7699, 0.7749, 0.7722, 0.7734, 0.7732, 0.774, 0.7731, 0.7749, 0.7711, 0.7719, 0.7703, 0.7733, 0.7698, 0.774, 0.7731, 0.7783, 0.7747, 0.7787, 0.7725, 0.7798, 0.7738, 0.7799, 0.7749, 0.7779, 0.7703, 0.7768, 0.7739, 0.7762, 0.7705, 0.7749, 0.7716, 0.7762, 0.7705, 0.7762, 0.773, 0.7767, 0.7739, 0.7749, 0.7741, 0.7762, 0.773, 0.7806, 0.7711, 0.7801, 0.7726, 0.7787, 0.7725, 0.7792, 0.7703, 0.7779, 0.7711, 0.7792, 0.7703, 0.7787, 0.7725, 0.7783, 0.7747, 0.7789, 0.7764, 0.7773, 0.7757, 0.7749, 0.7722, 0.7734, 0.7732, 0.774, 0.7731, 0.7749, 0.7711, 0.7792, 0.7703, 0.7805, 0.7699, 0.7806, 0.7711, 0.7719, 0.7703, 0.7733, 0.7698, 0.774, 0.7731, 0.775, 0.774, 0.7764, 0.7736, 0.776, 0.7725, 0.7768, 0.7739, 0.7779, 0.7703, 0.7767, 0.7739, 0.7762, 0.7705, 0.7749, 0.7716, 0.7762, 0.7705, 0.776, 0.7725, 0.7806, 0.7711, 0.7801, 0.7726, 0.7787, 0.7725, 0.7792, 0.7704, 0.7787, 0.7725, 0.7779, 0.7711, 0.7792, 0.7704, 0.7783, 0.7747, 0.779, 0.7764, 0.7773, 0.7756, 0.7749, 0.7722, 0.7734, 0.7732, 0.774, 0.7731, 0.7749, 0.7711, 0.7792, 0.7704, 0.7805, 0.7699, 0.7806, 0.7711, 0.7719, 0.7703, 0.7733, 0.7698, 0.774, 0.7731, 0.7762, 0.773, 0.7749, 0.7722, 0.7749, 0.7711, 0.7762, 0.7705, 0.7779, 0.7703, 0.7768, 0.7739, 0.7762, 0.7705, 0.7806, 0.7711, 0.7784, 0.771, 0.7794, 0.7698, 0.7805, 0.7699, 0.7762, 0.773, 0.7768, 0.7739, 0.775, 0.774, 0.7799, 0.7749, 0.7778, 0.7748, 0.7794, 0.7737, 0.7778, 0.7748, 0.779, 0.7764, 0.7751, 0.7752, 0.7797, 0.7726, 0.7784, 0.771, 0.7806, 0.7711, 0.776, 0.7725, 0.7749, 0.7722, 0.7749, 0.7711, 0.7762, 0.7704, 0.7719, 0.7703, 0.7733, 0.7698, 0.774, 0.7731, 0.7779, 0.7703, 0.7768, 0.7739, 0.7762, 0.7705, 0.7785, 0.7726, 0.7798, 0.7738, 0.7797, 0.7756, 0.7783, 0.7747, 0.774, 0.7771, 0.7724, 0.7771, 0.7732, 0.7761, 0.776, 0.7725, 0.7768, 0.7739, 0.7771, 0.7733, 0.7749, 0.7722, 0.7735, 0.7731, 0.774, 0.7731, 0.7749, 0.7711, 0.7771, 0.7733, 0.7778, 0.7764, 0.7783, 0.7747, 0.7779, 0.7711, 0.7799, 0.771, 0.7785, 0.7726, 0.7794, 0.7698, 0.7805, 0.7699, 0.7799, 0.771, 0.7719, 0.7703, 0.7733, 0.7698, 0.774, 0.7731, 0.7755, 0.7742, 0.7764, 0.7736, 0.776, 0.7725, 0.7768, 0.7739, 0.7779, 0.7703, 0.7768, 0.7739, 0.7762, 0.7704, 0.7749, 0.7716, 0.7762, 0.7704, 0.776, 0.7725, 0.7779, 0.7748, 0.7798, 0.7743, 0.7794, 0.7764, 0.7778, 0.7764, 0.7806, 0.7711, 0.7801, 0.7726, 0.7787, 0.7725, 0.7783, 0.771, 0.7806, 0.7711, 0.7783, 0.771, 0.7794, 0.7698, 0.7805, 0.7699, 0.775, 0.774, 0.7764, 0.7736, 0.776, 0.7725, 0.7768, 0.7739, 0.7719, 0.7703, 0.7733, 0.7698, 0.774, 0.7731, 0.7779, 0.7703, 0.7768, 0.7739, 0.7762, 0.7704, 0.7749, 0.7718, 0.7762, 0.7704, 0.776, 0.7725, 0.774, 0.7771, 0.7724, 0.7771, 0.7738, 0.7758, 0.7806, 0.7711, 0.7801, 0.7726, 0.7786, 0.7726, 0.7792, 0.7703, 0.7779, 0.7711, 0.7792, 0.7703, 0.7786, 0.7726, 0.7789, 0.7748, 0.779, 0.7764, 0.7773, 0.7757, 0.7749, 0.7722, 0.7735, 0.7731, 0.774, 0.7731, 0.7749, 0.7711, 0.7792, 0.7703, 0.7805, 0.7699, 0.7806, 0.7711, 0.7719, 0.7703, 0.7733, 0.7698, 0.774, 0.7731, 0.7779, 0.7703, 0.7768, 0.7739, 0.7762, 0.7704])
me_cylinder_113.materials.append(mat_texture)
me_cylinder_113.use_remesh_fix_poles = True
me_cylinder_113.use_remesh_preserve_attributes = False
me_cylinder_113.use_mirror_vertex_groups = False
me_cylinder_113.update()
me_cylinder_113.normals_split_custom_set([tuple(v) for v in zip(*[iter([-0.6935, 0.4666, -0.5489, -0.6935, 0.4666, -0.5489, -0.6935, 0.4666, -0.5489, -0.333, -0.5053, -0.7961, -0.333, -0.5053, -0.7961, -0.333, -0.5053, -0.7961, -0.8, -0.4325, -0.4158, -0.8, -0.4325, -0.4158, -0.8, -0.4325, -0.4158, 0.9995, -0.009639, -0.03053, 0.9995, -0.009639, -0.03053, 0.9995, -0.009639, -0.03053, -0.3008, -0.9299, 0.2119, -0.3008, -0.9299, 0.2119, -0.3008, -0.9299, 0.2119, 0.9671, 0.08392, 0.2402, 0.9671, 0.08392, 0.2402, 0.9671, 0.08392, 0.2402, -0.8559, -0.5169, 0.01599, -0.8559, -0.5169, 0.01599, -0.8559, -0.5169, 0.01599, 0.05942, -0.327, 0.9432, 0.05942, -0.327, 0.9432, 0.05942, -0.327, 0.9432, -0.9094, -0.341, 0.238, -0.9094, -0.341, 0.238, -0.9094, -0.341, 0.238, 0.7932, 0.4593, 0.3999, 0.7932, 0.4593, 0.3999, 0.7932, 0.4593, 0.3999, -0.2908, 0.9038, 0.314, -0.2908, 0.9038, 0.314, -0.2908, 0.9038, 0.314, 0.5854, 0.09073, -0.8057, 0.5854, 0.09073, -0.8057, 0.5854, 0.09073, -0.8057, 0.5854, 0.09073, -0.8057, 0.03056, 0.2257, 0.9737, 0.03056, 0.2257, 0.9737, 0.03056, 0.2257, 0.9737, -0.2038, 0.1898, -0.9604, -0.2038, 0.1898, -0.9604, -0.2038, 0.1898, -0.9604, 0.663, -0.7294, 0.1686, 0.663, -0.7294, 0.1686, 0.663, -0.7294, 0.1686, 0.5639, -0.3445, -0.7506, 0.5639, -0.3445, -0.7506, 0.5639, -0.3445, -0.7506, -0.3905, -0.1882, 0.9012, -0.3905, -0.1882, 0.9012, -0.3905, -0.1882, 0.9012, -0.9516, -0.2146, 0.2199, -0.9516, -0.2146, 0.2199, -0.9516, -0.2146, 0.2199, -0.2891, -0.03102, -0.9568, -0.2891, -0.03102, -0.9568, -0.2891, -0.03102, -0.9568, 0.2047, 0.6472, -0.7343, 0.2047, 0.6472, -0.7343, 0.2047, 0.6472, -0.7343, -0.596, -0.5843, -0.5508, -0.596, -0.5843, -0.5508, -0.596, -0.5843, -0.5508, -0.3863, -0.1792, -0.9048, -0.3863, -0.1792, -0.9048, -0.3863, -0.1792, -0.9048, -0.4785, -0.6191, -0.6228, -0.4785, -0.6191, -0.6228, -0.4785, -0.6191, -0.6228, -0.2344, -0.8493, 0.473, -0.2344, -0.8493, 0.473, -0.2344, -0.8493, 0.473, -0.1257, -0.8618, 0.4914, -0.1257, -0.8618, 0.4914, -0.1257, -0.8618, 0.4914, 0.1534, -0.5457, 0.8238, 0.1534, -0.5457, 0.8238, 0.1534, -0.5457, 0.8238, 0.2567, -0.9128, 0.3177, 0.2567, -0.9128, 0.3177, 0.2567, -0.9128, 0.3177, 0.01916, -0.9139, 0.4056, 0.01916, -0.9139, 0.4056, 0.01916, -0.9139, 0.4056, 0.3506, -0.8123, 0.4662, 0.3506, -0.8123, 0.4662, 0.3506, -0.8123, 0.4662, -0.909, -0.399, 0.1203, -0.909, -0.399, 0.1203, -0.909, -0.399, 0.1203, 0.06489, -0.3762, -0.9243, 0.06489, -0.3762, -0.9243, 0.06489, -0.3762, -0.9243, 0.531, -0.1999, 0.8234, 0.531, -0.1999, 0.8234, 0.531, -0.1999, 0.8234, -0.5217, -0.1801, 0.8339, -0.5217, -0.1801, 0.8339, -0.5217, -0.1801, 0.8339, -0.989, -0.05962, -0.135, -0.989, -0.05962, -0.135, -0.989, -0.05962, -0.135, 0.9032, -0.156, -0.4, 0.9032, -0.156, -0.4, 0.9032, -0.156, -0.4, 0.6168, 0.7551, 0.2221, 0.6168, 0.7551, 0.2221, 0.6168, 0.7551, 0.2221, -0.3915, 0.8563, 0.3369, -0.3915, 0.8563, 0.3369, -0.3915, 0.8563, 0.3369, -0.534, 0.06808, -0.8428, -0.534, 0.06808, -0.8428, -0.534, 0.06808, -0.8428, 0.4963, 0.8579, -0.1329, 0.4963, 0.8579, -0.1329, 0.4963, 0.8579, -0.1329, 0.765, 0.637, -0.0952, 0.765, 0.637, -0.0952, 0.765, 0.637, -0.0952, -0.2058, 0.4749, -0.8556, -0.2058, 0.4749, -0.8556, -0.2058, 0.4749, -0.8556, 0.5343, 0.808, -0.2484, 0.5343, 0.808, -0.2484, 0.5343, 0.808, -0.2484, 0.5344, 0.8092, -0.2443, 0.5344, 0.8092, -0.2443, 0.5344, 0.8092, -0.2443, -0.04216, 0.9325, 0.3587, -0.04216, 0.9325, 0.3587, -0.04216, 0.9325, 0.3587, -0.7007, 0.6276, 0.3393, -0.7007, 0.6276, 0.3393, -0.7007, 0.6276, 0.3393, -0.476, 0.863, 0.1692, -0.476, 0.863, 0.1692, -0.476, 0.863, 0.1692, -0.04319, 0.9543, 0.2958, -0.04319, 0.9543, 0.2958, -0.04319, 0.9543, 0.2958, 0.1313, 0.9007, 0.4141, 0.1313, 0.9007, 0.4141, 0.1313, 0.9007, 0.4141, 0.5642, 0.7518, 0.3414, 0.5642, 0.7518, 0.3414, 0.5642, 0.7518, 0.3414, 0.7861, 0.5981, 0.156, 0.7861, 0.5981, 0.156, 0.7861, 0.5981, 0.156, 0.9835, 0.1252, -0.1302, 0.9835, 0.1252, -0.1302, 0.9835, 0.1252, -0.1302, 0.9279, 0.1684, -0.3327, 0.9279, 0.1684, -0.3327, 0.9279, 0.1684, -0.3327, 0.8163, 0.3911, -0.4251, 0.8163, 0.3911, -0.4251, 0.8163, 0.3911, -0.4251, -0.08416, 0.4684, -0.8795, -0.08416, 0.4684, -0.8795, -0.08416, 0.4684, -0.8795, -0.4527, 0.4997, -0.7385, -0.4527, 0.4997, -0.7385, -0.4527, 0.4997, -0.7385, -0.8971, 0.4415, -0.01869, -0.8971, 0.4415, -0.01869, -0.8971, 0.4415, -0.01869, -0.8891, 0.4577, 0.005146, -0.8891, 0.4577, 0.005146, -0.8891, 0.4577, 0.005146, -0.5635, 0.1846, 0.8052, -0.5635, 0.1846, 0.8052, -0.5635, 0.1846, 0.8052, -0.5109, 0.05864, 0.8576, -0.5109, 0.05864, 0.8576, -0.5109, 0.05864, 0.8576, -0.02055, 0.2846, 0.9584, -0.02055, 0.2846, 0.9584, -0.02055, 0.2846, 0.9584, 0.7875, 0.03211, 0.6154, 0.7875, 0.03211, 0.6154, 0.7875, 0.03211, 0.6154, 0.7137, 0.09767, 0.6936, 0.7137, 0.09767, 0.6936, 0.7137, 0.09767, 0.6936, 0.9289, 0.2148, 0.3017, 0.9289, 0.2148, 0.3017, 0.9289, 0.2148, 0.3017, 0.04578, 0.1214, -0.9916, 0.04578, 0.1214, -0.9916, 0.04578, 0.1214, -0.9916, -0.01317, -0.3028, -0.953, -0.01317, -0.3028, -0.953, -0.01317, -0.3028, -0.953, -0.5059, 0.6952, -0.5106, -0.5059, 0.6952, -0.5106, -0.5059, 0.6952, -0.5106, -0.8825, -0.005954, -0.4702, -0.8825, -0.005954, -0.4702, -0.8825, -0.005954, -0.4702, -0.8964, 0.3624, 0.2552, -0.8964, 0.3624, 0.2552, -0.8964, 0.3624, 0.2552, -0.8013, -0.1228, 0.5855, -0.8013, -0.1228, 0.5855, -0.8013, -0.1228, 0.5855, -0.4466, -0.08475, 0.8907, -0.4466, -0.08475, 0.8907, -0.4466, -0.08475, 0.8907, 0.4228, -0.1175, 0.8986, 0.4228, -0.1175, 0.8986, 0.4228, -0.1175, 0.8986, 0.2595, -0.4517, 0.8536, 0.2595, -0.4517, 0.8536, 0.2595, -0.4517, 0.8536, 0.2036, -0.3476, 0.9153, 0.2036, -0.3476, 0.9153, 0.2036, -0.3476, 0.9153, 0.9949, 0.08272, -0.05745, 0.9949, 0.08272, -0.05745, 0.9949, 0.08272, -0.05745, 0.8441, -0.455, -0.2835, 0.8441, -0.455, -0.2835, 0.8441, -0.455, -0.2835, 0.9418, -0.3349, 0.0298, 0.9418, -0.3349, 0.0298, 0.9418, -0.3349, 0.0298, -0.5518, -0.7703, -0.3196, -0.5518, -0.7703, -0.3196, -0.5518, -0.7703, -0.3196, 0.4542, -0.7559, -0.4715, 0.4542, -0.7559, -0.4715, 0.4542, -0.7559, -0.4715, -0.07448, -0.3789, -0.9224, -0.07448, -0.3789, -0.9224, -0.07448, -0.3789, -0.9224, -0.3393, -0.4389, -0.832, -0.3393, -0.4389, -0.832, -0.3393, -0.4389, -0.832, -0.5789, -0.777, -0.2471, -0.5789, -0.777, -0.2471, -0.5789, -0.777, -0.2471, -0.9174, -0.3809, 0.1149, -0.9174, -0.3809, 0.1149, -0.9174, -0.3809, 0.1149, -0.2426, -0.9592, 0.1455, -0.2426, -0.9592, 0.1455, -0.2426, -0.9592, 0.1455, -0.3377, -0.8912, 0.3027, -0.3377, -0.8912, 0.3027, -0.3377, -0.8912, 0.3027, -0.08582, -0.9551, 0.2835, -0.08582, -0.9551, 0.2835, -0.08582, -0.9551, 0.2835, -0.3357, -0.9323, -0.1348, -0.3357, -0.9323, -0.1348, -0.3357, -0.9323, -0.1348, 0.01223, -0.9443, 0.3287, 0.01223, -0.9443, 0.3287, 0.01223, -0.9443, 0.3287, -0.6274, 0.7671, 0.134, -0.6274, 0.7671, 0.134, -0.6274, 0.7671, 0.134, -0.856, 0.2844, -0.4316, -0.856, 0.2844, -0.4316, -0.856, 0.2844, -0.4316, -0.1951, 0.9776, -0.07876, -0.1951, 0.9776, -0.07876, -0.1951, 0.9776, -0.07876, 0.1207, 0.8739, -0.4709, 0.1207, 0.8739, -0.4709, 0.1207, 0.8739, -0.4709, -0.4186, 0.3, -0.8572, -0.4186, 0.3, -0.8572, -0.4186, 0.3, -0.8572, -0.8409, -0.539, 0.048, -0.8409, -0.539, 0.048, -0.8409, -0.539, 0.048, 0.1123, 0.9914, 0.06783, 0.1123, 0.9914, 0.06783, 0.1123, 0.9914, 0.06783, -0.3109, -0.3595, -0.8798, -0.3109, -0.3595, -0.8798, -0.3109, -0.3595, -0.8798, -0.8525, -0.3464, 0.3916, -0.8525, -0.3464, 0.3916, -0.8525, -0.3464, 0.3916, -0.3731, 0.6388, 0.6729, -0.3731, 0.6388, 0.6729, -0.3731, 0.6388, 0.6729, -0.6477, -0.7569, -0.08666, -0.6477, -0.7569, -0.08666, -0.6477, -0.7569, -0.08666, 0.02776, -0.721, 0.6924, 0.02776, -0.721, 0.6924, 0.02776, -0.721, 0.6924, 0.647, 0.04888, 0.7609, 0.647, 0.04888, 0.7609, 0.647, 0.04888, 0.7609, 0.7062, -0.2382, 0.6667, 0.7062, -0.2382, 0.6667, 0.7062, -0.2382, 0.6667, 0.6813, -0.6677, -0.2999, 0.6813, -0.6677, -0.2999, 0.6813, -0.6677, -0.2999, -0.2538, -0.5829, 0.7719, -0.2538, -0.5829, 0.7719, -0.2538, -0.5829, 0.7719, -0.05822, -0.5983, 0.7991, -0.05822, -0.5983, 0.7991, -0.05822, -0.5983, 0.7991, 0.5739, -0.7266, 0.3777, 0.5739, -0.7266, 0.3777, 0.5739, -0.7266, 0.3777, -0.03448, -0.5098, 0.8596, -0.03448, -0.5098, 0.8596, -0.03448, -0.5098, 0.8596, 0.667, -0.2382, 0.706, 0.667, -0.2382, 0.706, 0.667, -0.2382, 0.706, 0.5311, -0.01002, 0.8472, 0.5311, -0.01002, 0.8472, 0.5311, -0.01002, 0.8472, 0.2505, -0.6162, 0.7467, 0.2505, -0.6162, 0.7467, 0.2505, -0.6162, 0.7467, 0.1182, -0.632, 0.7659, 0.1182, -0.632, 0.7659, 0.1182, -0.632, 0.7659, 0.02201, -0.83, 0.5573, 0.02201, -0.83, 0.5573, 0.02201, -0.83, 0.5573, -0.04922, -0.4554, 0.8889, -0.04922, -0.4554, 0.8889, -0.04922, -0.4554, 0.8889, -0.2213, -0.9538, 0.203, -0.2213, -0.9538, 0.203, -0.2213, -0.9538, 0.203, 0.5766, -0.6853, -0.4448, 0.5766, -0.6853, -0.4448, 0.5766, -0.6853, -0.4448, 0.7207, -0.3285, -0.6105, 0.7207, -0.3285, -0.6105, 0.7207, -0.3285, -0.6105, 0.8761, -0.09373, 0.4729, 0.8761, -0.09373, 0.4729, 0.8761, -0.09373, 0.4729, 0.4452, 0.7357, 0.5105, 0.4452, 0.7357, 0.5105, 0.4452, 0.7357, 0.5105, -0.3842, 0.7699, 0.5096, -0.3842, 0.7699, 0.5096, -0.3842, 0.7699, 0.5096, -0.4983, 0.1805, 0.848, -0.4983, 0.1805, 0.848, -0.4983, 0.1805, 0.848, -0.2817, -0.696, 0.6605, -0.2817, -0.696, 0.6605, -0.2817, -0.696, 0.6605, -0.326, -0.4338, 0.84, -0.326, -0.4338, 0.84, -0.326, -0.4338, 0.84, 0.1866, -0.786, 0.5894, 0.1866, -0.786, 0.5894, 0.1866, -0.786, 0.5894, 0.4766, -0.2639, -0.8386, 0.4766, -0.2639, -0.8386, 0.4766, -0.2639, -0.8386, 0.5474, -0.3304, -0.7689, 0.5474, -0.3304, -0.7689, 0.5474, -0.3304, -0.7689, 0.9245, 0.01646, -0.3809, 0.9245, 0.01646, -0.3809, 0.9245, 0.01646, -0.3809, 0.9121, 0.05685, -0.406, 0.9121, 0.05685, -0.406, 0.9121, 0.05685, -0.406, 0.1099, 0.9773, 0.181, 0.1099, 0.9773, 0.181, 0.1099, 0.9773, 0.181, -0.01044, 0.9676, 0.2522, -0.01044, 0.9676, 0.2522, -0.01044, 0.9676, 0.2522, -0.7308, 0.09024, 0.6766, -0.7308, 0.09024, 0.6766, -0.7308, 0.09024, 0.6766, -0.8174, 0.2574, 0.5153, -0.8174, 0.2574, 0.5153, -0.8174, 0.2574, 0.5153, -0.8502, 0.2553, 0.4604, -0.8502, 0.2553, 0.4604, -0.8502, 0.2553, 0.4604, 0.1225, -0.5441, 0.83, 0.1225, -0.5441, 0.83, 0.1225, -0.5441, 0.83, -0.6151, -0.7827, -0.09525, -0.6151, -0.7827, -0.09525, -0.6151, -0.7827, -0.09525, -0.6037, -0.7892, -0.1128, -0.6037, -0.7892, -0.1128, -0.6037, -0.7892, -0.1128, -0.7038, -0.03411, -0.7096, -0.7038, -0.03411, -0.7096, -0.7038, -0.03411, -0.7096, -0.473, 0.8001, -0.3689, -0.473, 0.8001, -0.3689, -0.473, 0.8001, -0.3689, 0.5901, 0.08495, -0.8028, 0.5901, 0.08495, -0.8028, 0.5901, 0.08495, -0.8028, 0.6063, 0.2004, -0.7696, 0.6063, 0.2004, -0.7696, 0.6063, 0.2004, -0.7696, 0.08724, 0.8803, -0.4664, 0.08724, 0.8803, -0.4664, 0.08724, 0.8803, -0.4664, 0.1217, 0.9889, 0.08532, 0.1217, 0.9889, 0.08532, 0.1217, 0.9889, 0.08532, -0.3709, -0.116, -0.9214, -0.3709, -0.116, -0.9214, -0.3709, -0.116, -0.9214, -0.7759, 0.2964, -0.5569, -0.7759, 0.2964, -0.5569, -0.7759, 0.2964, -0.5569, -0.7491, 0.3679, -0.551, -0.7491, 0.3679, -0.551, -0.7491, 0.3679, -0.551, 0.1198, 0.6221, -0.7737, 0.1198, 0.6221, -0.7737, 0.1198, 0.6221, -0.7737, -0.8845, 0.4297, -0.1818, -0.8845, 0.4297, -0.1818, -0.8845, 0.4297, -0.1818, -0.6568, 0.7074, -0.261, -0.6568, 0.7074, -0.261, -0.6568, 0.7074, -0.261, -0.5437, 0.6563, 0.5231, -0.5437, 0.6563, 0.5231, -0.5437, 0.6563, 0.5231, -0.8595, 0.05049, 0.5087, -0.8595, 0.05049, 0.5087, -0.8595, 0.05049, 0.5087, -0.4701, -0.3985, -0.7875, -0.4701, -0.3985, -0.7875, -0.4701, -0.3985, -0.7875, -0.03058, -0.9983, -0.04873, -0.03058, -0.9983, -0.04873, -0.03058, -0.9983, -0.04873, -0.1709, -0.5686, 0.8047, -0.1709, -0.5686, 0.8047, -0.1709, -0.5686, 0.8047, 0.7303, -0.4014, -0.5527, 0.7303, -0.4014, -0.5527, 0.7303, -0.4014, -0.5527, 0.6891, -0.2768, 0.6697, 0.6891, -0.2768, 0.6697, 0.6891, -0.2768, 0.6697, 0.8609, -0.03212, -0.5077, 0.8609, -0.03212, -0.5077, 0.8609, -0.03212, -0.5077, -0.622, 0.6244, 0.4725, -0.622, 0.6244, 0.4725, -0.622, 0.6244, 0.4725, 0.5067, 0.8618, -0.02151, 0.5067, 0.8618, -0.02151, 0.5067, 0.8618, -0.02151, 0.1943, 0.87, 0.4532, 0.1943, 0.87, 0.4532, 0.1943, 0.87, 0.4532, -0.5661, 0.8134, -0.1338, -0.5661, 0.8134, -0.1338, -0.5661, 0.8134, -0.1338, -0.7938, -0.1034, -0.5993, -0.7938, -0.1034, -0.5993, -0.7938, -0.1034, -0.5993, -0.03734, -0.4124, 0.9103, -0.03734, -0.4124, 0.9103, -0.03734, -0.4124, 0.9103, 0.3469, 0.01902, 0.9377, 0.3469, 0.01902, 0.9377, 0.3469, 0.01902, 0.9377, 0.6746, -0.4529, -0.5829, 0.6746, -0.4529, -0.5829, 0.6746, -0.4529, -0.5829, 0.8062, 0.1485, 0.5726, 0.8062, 0.1485, 0.5726, 0.8062, 0.1485, 0.5726, -0.3082, -0.05449, -0.9498, -0.3082, -0.05449, -0.9498, -0.3082, -0.05449, -0.9498, 0.4232, 0.9005, 0.1003, 0.4232, 0.9005, 0.1003, 0.4232, 0.9005, 0.1003, 0.9087, 0.416, 0.03411, 0.9087, 0.416, 0.03411, 0.9087, 0.416, 0.03411, -0.87, -0.3472, 0.3502, -0.87, -0.3472, 0.3502, -0.87, -0.3472, 0.3502, 0.9873, 0.05049, 0.1509, 0.9873, 0.05049, 0.1509, 0.9873, 0.05049, 0.1509, -0.8987, -0.4376, -0.02989, -0.8987, -0.4376, -0.02989, -0.8987, -0.4376, -0.02989, 0.4046, 0.2529, -0.8788, 0.4046, 0.2529, -0.8788, 0.4046, 0.2529, -0.8788, -0.2391, 0.8152, 0.5276, -0.2391, 0.8152, 0.5276, -0.2391, 0.8152, 0.5276, -0.6479, -0.3735, 0.6639, -0.6479, -0.3735, 0.6639, -0.6479, -0.3735, 0.6639, -0.6463, -0.2303, 0.7275, -0.6463, -0.2303, 0.7275, -0.6463, -0.2303, 0.7275, 0.9928, 0.07184, -0.09586, 0.9928, 0.07184, -0.09586, 0.9928, 0.07184, -0.09586, -0.8598, -0.491, 0.1401, -0.8598, -0.491, 0.1401, -0.8598, -0.491, 0.1401, -0.4846, 0.08955, -0.8701, -0.4846, 0.08955, -0.8701, -0.4846, 0.08955, -0.8701, 0.6015, 0.6531, -0.46, 0.6015, 0.6531, -0.46, 0.6015, 0.6531, -0.46, 0.3452, 0.8655, -0.3631, 0.3452, 0.8655, -0.3631, 0.3452, 0.8655, -0.3631, -0.5954, 0.7235, 0.3492, -0.5954, 0.7235, 0.3492, -0.5954, 0.7235, 0.3492, -0.5879, 0.03991, 0.808, -0.5879, 0.03991, 0.808, -0.5879, 0.03991, 0.808, -0.5566, 0.3039, -0.7732, -0.5566, 0.3039, -0.7732, -0.5566, 0.3039, -0.7732, 0.0458, -0.2647, 0.9632, 0.0458, -0.2647, 0.9632, 0.0458, -0.2647, 0.9632, 0.04131, -0.5263, 0.8493, 0.04131, -0.5263, 0.8493, 0.04131, -0.5263, 0.8493, -0.9146, -0.4013, -0.04879, -0.9146, -0.4013, -0.04879, -0.9146, -0.4013, -0.04879, -0.1433, -0.08655, -0.9859, -0.1433, -0.08655, -0.9859, -0.1433, -0.08655, -0.9859, -0.2226, -0.09004, -0.9707, -0.2226, -0.09004, -0.9707, -0.2226, -0.09004, -0.9707, 0.91, 0.294, -0.2923, 0.91, 0.294, -0.2923, 0.91, 0.294, -0.2923, 0.4437, 0.1831, 0.8772, 0.4437, 0.1831, 0.8772, 0.4437, 0.1831, 0.8772, 0.4041, 0.5902, 0.6989, 0.4041, 0.5902, 0.6989, 0.4041, 0.5902, 0.6989, -0.5041, 0.8472, -0.1678, -0.5041, 0.8472, -0.1678, -0.5041, 0.8472, -0.1678, -0.6298, 0.4064, 0.662, -0.6298, 0.4064, 0.662, -0.6298, 0.4064, 0.662, -0.5636, -0.01943, -0.8258, -0.5636, -0.01943, -0.8258, -0.5636, -0.01943, -0.8258, -0.117, -0.003424, 0.9931, -0.117, -0.003424, 0.9931, -0.117, -0.003424, 0.9931, -0.4106, -0.5915, 0.6939, -0.4106, -0.5915, 0.6939, -0.4106, -0.5915, 0.6939, -0.1179, 0.01796, 0.9929, -0.1179, 0.01796, 0.9929, -0.1179, 0.01796, 0.9929, -0.8997, -0.4141, 0.1378, -0.8997, -0.4141, 0.1378, -0.8997, -0.4141, 0.1378, -0.1533, -0.5036, -0.8502, -0.1533, -0.5036, -0.8502, -0.1533, -0.5036, -0.8502, -0.2395, -0.4979, -0.8335, -0.2395, -0.4979, -0.8335, -0.2395, -0.4979, -0.8335, 0.91, 0.1456, -0.3882, 0.91, 0.1456, -0.3882, 0.91, 0.1456, -0.3882, 0.4437, 0.5317, 0.7214, 0.4437, 0.5317, 0.7214, 0.4437, 0.5317, 0.7214, 0.4041, 0.8275, 0.3898, 0.4041, 0.8275, 0.3898, 0.4041, 0.8275, 0.3898, 0.2935, 0.747, 0.5966, 0.2935, 0.747, 0.5966, 0.2935, 0.747, 0.5966, -0.8042, 0.4789, 0.3519, -0.8042, 0.4789, 0.3519, -0.8042, 0.4789, 0.3519, -0.2501, -0.4786, 0.8417, -0.2501, -0.4786, 0.8417, -0.2501, -0.4786, 0.8417, 0.2162, -0.9623, 0.1652, 0.2162, -0.9623, 0.1652, 0.2162, -0.9623, 0.1652, 0.7633, -0.6453, -0.02985, 0.7633, -0.6453, -0.02985, 0.7633, -0.6453, -0.02985, -0.02551, 0.1634, -0.9862, -0.02551, 0.1634, -0.9862, -0.02551, 0.1634, -0.9862, 0.8063, -0.4138, -0.4227, 0.8063, -0.4138, -0.4227, 0.8063, -0.4138, -0.4227, 0.1905, 0.6438, -0.7411, 0.1905, 0.6438, -0.7411, 0.1905, 0.6438, -0.7411, 0.8, 0.4882, -0.3489, 0.8, 0.4882, -0.3489, 0.8, 0.4882, -0.3489, -0.7669, 0.6415, 0.01994, -0.7669, 0.6415, 0.01994, -0.7669, 0.6415, 0.01994, 0.08312, 0.8735, 0.4797, 0.08312, 0.8735, 0.4797, 0.08312, 0.8735, 0.4797, -0.3661, -0.2707, 0.8904, -0.3661, -0.2707, 0.8904, -0.3661, -0.2707, 0.8904, -0.3214, -0.1282, 0.9382, -0.3214, -0.1282, 0.9382, -0.3214, -0.1282, 0.9382, 0.8693, -0.08571, -0.4868, 0.8693, -0.08571, -0.4868, 0.8693, -0.08571, -0.4868, -0.04593, -0.9981, 0.0399, -0.04593, -0.9981, 0.0399, -0.04593, -0.9981, 0.0399, 0.1543, -0.7583, -0.6334, 0.1543, -0.7583, -0.6334, 0.1543, -0.7583, -0.6334, -0.7838, -0.3638, 0.5033, -0.7838, -0.3638, 0.5033, -0.7838, -0.3638, 0.5033, 0.5933, -0.127, -0.7949, 0.5933, -0.127, -0.7949, 0.5933, -0.127, -0.7949, -0.7107, -0.1028, -0.6959, -0.7107, -0.1028, -0.6959, -0.7107, -0.1028, -0.6959, 0.3562, 0.09699, -0.9294, 0.3562, 0.09699, -0.9294, 0.3562, 0.09699, -0.9294, 0.07413, 0.8249, -0.5604, 0.07413, 0.8249, -0.5604, 0.07413, 0.8249, -0.5604, -0.4868, 0.8735, 0.009524, -0.4868, 0.8735, 0.009524, -0.4868, 0.8735, 0.009524, -0.3634, 0.4064, 0.8383, -0.3634, 0.4064, 0.8383, -0.3634, 0.4064, 0.8383, 0.232, -0.003423, 0.9727, 0.232, -0.003423, 0.9727, 0.232, -0.003423, 0.9727, -0.1766, -0.6305, 0.7558, -0.1766, -0.6305, 0.7558, -0.1766, -0.6305, 0.7558, 0.2311, 0.01796, 0.9728, 0.2311, 0.01796, 0.9728, 0.2311, 0.01796, 0.9728, -0.3891, -0.3355, -0.8579, -0.3891, -0.3355, -0.8579, -0.3891, -0.3355, -0.8579, 0.7465, 0.1257, -0.6534, 0.7465, 0.1257, -0.6534, 0.7465, 0.1257, -0.6534, 0.5146, 0.6379, -0.573, 0.5146, 0.6379, -0.573, 0.5146, 0.6379, -0.573, 0.6649, 0.5317, 0.5246, 0.6649, 0.5317, 0.5246, 0.6649, 0.5317, 0.5246, 0.5245, 0.8155, 0.2444, 0.5245, 0.8155, 0.2444, 0.5245, 0.8155, 0.2444, -0.5436, 0.2419, -0.8037, -0.5436, 0.2419, -0.8037, -0.5436, 0.2419, -0.8037, 0.8452, 0.4984, 0.1928, 0.8452, 0.4984, 0.1928, 0.8452, 0.4984, 0.1928, -0.0775, 0.9699, -0.2307, -0.0775, 0.9699, -0.2307, -0.0775, 0.9699, -0.2307, -0.2106, -0.2129, 0.9541, -0.2106, -0.2129, 0.9541, -0.2106, -0.2129, 0.9541, -0.02869, -0.6798, 0.7328, -0.02869, -0.6798, 0.7328, -0.02869, -0.6798, 0.7328, -0.5295, 0.6722, -0.5175, -0.5295, 0.6722, -0.5175, -0.5295, 0.6722, -0.5175, -0.5289, 0.7035, -0.4747, -0.5289, 0.7035, -0.4747, -0.5289, 0.7035, -0.4747, 0.1699, -0.4016, -0.8999, 0.1699, -0.4016, -0.8999, 0.1699, -0.4016, -0.8999, 0.6026, -0.7531, 0.2641, 0.6026, -0.7531, 0.2641, 0.6026, -0.7531, 0.2641, 0.8252, -0.5443, 0.1507, 0.8252, -0.5443, 0.1507, 0.8252, -0.5443, 0.1507, 0.3419, 0.9027, -0.2612, 0.3419, 0.9027, -0.2612, 0.3419, 0.9027, -0.2612, -0.01071, 0.2225, -0.9749, -0.01071, 0.2225, -0.9749, -0.01071, 0.2225, -0.9749, 0.5535, -0.7811, -0.289, 0.5535, -0.7811, -0.289, 0.5535, -0.7811, -0.289, 0.5535, -0.7811, -0.289, 0.2525, -0.9299, -0.2675, 0.2525, -0.9299, -0.2675, 0.2525, -0.9299, -0.2675, -0.2571, -0.309, 0.9156, -0.2571, -0.309, 0.9156, -0.2571, -0.309, 0.9156, -0.2571, -0.309, 0.9156, 0.6058, -0.4925, 0.6249, 0.6058, -0.4925, 0.6249, 0.6058, -0.4925, 0.6249, -0.5811, 0.7865, 0.2093, -0.5811, 0.7865, 0.2093, -0.5811, 0.7865, 0.2093, -0.5811, 0.7865, 0.2093, 0.3417, 0.5768, 0.742, 0.3417, 0.5768, 0.742, 0.3417, 0.5768, 0.742, -0.5854, 0.09073, -0.8057, -0.5854, 0.09073, -0.8057, -0.5854, 0.09073, -0.8057, -0.5854, 0.09073, -0.8057, 0.5762, 0.01029, -0.8173, 0.5762, 0.01029, -0.8173, 0.5762, 0.01029, -0.8173, 0.5762, 0.01029, -0.8173, 0.9518, -0.0114, 0.3066, 0.9518, -0.0114, 0.3066, 0.9518, -0.0114, 0.3066, 0.9518, -0.0114, 0.3066, 0.08105, 0.02481, 0.9964, 0.08105, 0.02481, 0.9964, 0.08105, 0.02481, 0.9964, 0.08105, 0.02481, 0.9964, -0.951, 0.009462, 0.309, -0.951, 0.009462, 0.309, -0.951, 0.009462, 0.309, -0.951, 0.009462, 0.309, 0.0, -1.0, -1.616e-11, 0.0, -1.0, -1.616e-11, 0.0, -1.0, -1.616e-11, 0.0, -1.0, -1.616e-11, 0.0, -1.0, -1.616e-11, 0.9471, 0.09073, 0.3077, 0.9471, 0.09073, 0.3077, 0.9471, 0.09073, 0.3077, 0.9471, 0.09073, 0.3077, -1.401e-07, 0.09073, 0.9959, -1.401e-07, 0.09073, 0.9959, -1.401e-07, 0.09073, 0.9959, -1.401e-07, 0.09073, 0.9959, -0.9471, 0.09073, 0.3077, -0.9471, 0.09073, 0.3077, -0.9471, 0.09073, 0.3077, -0.9471, 0.09073, 0.3077, -0.4542, 0.8747, 0.1689, -0.4542, 0.8747, 0.1689, -0.4542, 0.8747, 0.1689, -0.4542, 0.8747, 0.1689, -0.7458, 0.6109, 0.2655, -0.7458, 0.6109, 0.2655, -0.7458, 0.6109, 0.2655, -0.7458, 0.6109, 0.2655, 0.1332, 0.1014, 0.9859, 0.1332, 0.1014, 0.9859, 0.1332, 0.1014, 0.9859, 0.1332, 0.1014, 0.9859, -0.5697, 0.5303, -0.6279, -0.5697, 0.5303, -0.6279, -0.5697, 0.5303, -0.6279, -0.3209, 0.5719, -0.7549, -0.3209, 0.5719, -0.7549, -0.3209, 0.5719, -0.7549, 0.5705, -0.4082, -0.7127, 0.5705, -0.4082, -0.7127, 0.5705, -0.4082, -0.7127, 0.5705, -0.4082, -0.7127, -0.8404, 0.5208, 0.1497, -0.8404, 0.5208, 0.1497, -0.8404, 0.5208, 0.1497, -0.8404, 0.5208, 0.1497, 0.2856, -0.1642, 0.9442, 0.2856, -0.1642, 0.9442, 0.2856, -0.1642, 0.9442, 0.5959, 0.7325, -0.3292, 0.5959, 0.7325, -0.3292, 0.5959, 0.7325, -0.3292, 0.5959, 0.7325, -0.3292, 0.8794, -0.4265, 0.2114, 0.8794, -0.4265, 0.2114, 0.8794, -0.4265, 0.2114, -0.3042, -0.1616, -0.9388, -0.3042, -0.1616, -0.9388, -0.3042, -0.1616, -0.9388, -0.3042, -0.1616, -0.9388, 0.7307, 0.1736, 0.6603, 0.7307, 0.1736, 0.6603, 0.7307, 0.1736, 0.6603, -0.751, -0.6465, -0.1341, -0.751, -0.6465, -0.1341, -0.751, -0.6465, -0.1341, 0.4844, 0.5582, 0.6737, 0.4844, 0.5582, 0.6737, 0.4844, 0.5582, 0.6737, -0.3976, -0.1493, 0.9053, -0.3976, -0.1493, 0.9053, -0.3976, -0.1493, 0.9053, -0.3976, -0.1493, 0.9053, -0.2819, 0.01733, -0.9593, -0.2819, 0.01733, -0.9593, -0.2819, 0.01733, -0.9593, -0.2819, 0.01733, -0.9593, 0.6699, 0.4112, 0.6182, 0.6699, 0.4112, 0.6182, 0.6699, 0.4112, 0.6182, 0.6699, 0.4112, 0.6182, 0.9542, 0.2375, -0.1818, 0.9542, 0.2375, -0.1818, 0.9542, 0.2375, -0.1818, -0.4001, -0.9098, -0.1103, -0.4001, -0.9098, -0.1103, -0.4001, -0.9098, -0.1103, -0.4001, -0.9098, -0.1103, -0.5112, -0.3825, 0.7697, -0.5112, -0.3825, 0.7697, -0.5112, -0.3825, 0.7697, 0.5087, 0.4112, -0.7564, 0.5087, 0.4112, -0.7564, 0.5087, 0.4112, -0.7564, -0.808, -0.5885, 0.02671, -0.808, -0.5885, 0.02671, -0.808, -0.5885, 0.02671, 0.2049, 0.4616, 0.8631, 0.2049, 0.4616, 0.8631, 0.2049, 0.4616, 0.8631, 0.2049, 0.4616, 0.8631, 0.126, 0.3369, -0.9331, 0.126, 0.3369, -0.9331, 0.126, 0.3369, -0.9331, 0.08003, 0.8931, 0.4427, 0.08003, 0.8931, 0.4427, 0.08003, 0.8931, 0.4427, 0.08003, 0.8931, 0.4427, -0.8901, 0.4523, 0.05581, -0.8901, 0.4523, 0.05581, -0.8901, 0.4523, 0.05581, -0.8901, 0.4523, 0.05581, 0.6203, -0.6336, -0.4623, 0.6203, -0.6336, -0.4623, 0.6203, -0.6336, -0.4623, 0.6203, -0.6336, -0.4623, -0.9565, 0.266, -0.1199, -0.9565, 0.266, -0.1199, -0.9565, 0.266, -0.1199, -0.9565, 0.266, -0.1199, 0.9623, 0.2402, 0.1272, 0.9623, 0.2402, 0.1272, 0.9623, 0.2402, 0.1272, 0.9623, 0.2402, 0.1272, 0.9167, 0.1966, 0.3477, 0.9167, 0.1966, 0.3477, 0.9167, 0.1966, 0.3477, 0.9167, 0.1966, 0.3477, -0.6761, -0.49, -0.5503, -0.6761, -0.49, -0.5503, -0.6761, -0.49, -0.5503, 0.6772, -0.2732, -0.6832, 0.6772, -0.2732, -0.6832, 0.6772, -0.2732, -0.6832, 0.6772, -0.2732, -0.6832, -0.1395, 0.5766, 0.805, -0.1395, 0.5766, 0.805, -0.1395, 0.5766, 0.805, 0.5002, -0.8391, -0.2137, 0.5002, -0.8391, -0.2137, 0.5002, -0.8391, -0.2137, 0.5002, -0.8391, -0.2137, 0.01306, 0.8362, 0.5483, 0.01306, 0.8362, 0.5483, 0.01306, 0.8362, 0.5483, 0.01306, 0.8362, 0.5483, 0.8575, 0.009752, 0.5144, 0.8575, 0.009752, 0.5144, 0.8575, 0.009752, 0.5144, 0.8575, 0.009752, 0.5144, 0.2997, 0.3748, -0.8773, 0.2997, 0.3748, -0.8773, 0.2997, 0.3748, -0.8773, 0.2997, 0.3748, -0.8773, -0.5059, 0.0279, -0.8621, -0.5059, 0.0279, -0.8621, -0.5059, 0.0279, -0.8621, -0.5059, 0.0279, -0.8621, -0.8193, 0.568, -0.0781, -0.8193, 0.568, -0.0781, -0.8193, 0.568, -0.0781, -0.03169, 0.6831, -0.7296, -0.03169, 0.6831, -0.7296, -0.03169, 0.6831, -0.7296, -0.03169, 0.6831, -0.7296, -0.9391, -0.2956, -0.1749, -0.9391, -0.2956, -0.1749, -0.9391, -0.2956, -0.1749, -0.9391, -0.2956, -0.1749, -0.2872, -0.2286, -0.9302, -0.2872, -0.2286, -0.9302, -0.2872, -0.2286, -0.9302, 0.3899, -0.1715, 0.9048, 0.3899, -0.1715, 0.9048, 0.3899, -0.1715, 0.9048, 0.3899, -0.1715, 0.9048, -0.2936, -0.9279, 0.2298, -0.2936, -0.9279, 0.2298, -0.2936, -0.9279, 0.2298, 0.5748, -0.8153, -0.07011, 0.5748, -0.8153, -0.07011, 0.5748, -0.8153, -0.07011, -0.2062, 0.8746, 0.4388, -0.2062, 0.8746, 0.4388, -0.2062, 0.8746, 0.4388, -0.2062, 0.8746, 0.4388, 0.9466, 0.3223, -0.01329, 0.9466, 0.3223, -0.01329, 0.9466, 0.3223, -0.01329, -0.9909, 0.1262, 0.04669, -0.9909, 0.1262, 0.04669, -0.9909, 0.1262, 0.04669, -0.9909, 0.1262, 0.04669, -0.7259, 0.07037, 0.6841, -0.7259, 0.07037, 0.6841, -0.7259, 0.07037, 0.6841, -0.2641, -0.9643, 0.02067, -0.2641, -0.9643, 0.02067, -0.2641, -0.9643, 0.02067, -0.2641, -0.9643, 0.02067, 0.02653, -0.8879, 0.4593, 0.02653, -0.8879, 0.4593, 0.02653, -0.8879, 0.4593, 0.9764, -0.2125, -0.03729, 0.9764, -0.2125, -0.03729, 0.9764, -0.2125, -0.03729, 0.9764, -0.2125, -0.03729, 0.2197, -0.7791, -0.5871, 0.2197, -0.7791, -0.5871, 0.2197, -0.7791, -0.5871, 0.2225, 0.4389, -0.8706, 0.2225, 0.4389, -0.8706, 0.2225, 0.4389, -0.8706, 0.2225, 0.4389, -0.8706, 0.2179, 0.8842, 0.4132, 0.2179, 0.8842, 0.4132, 0.2179, 0.8842, 0.4132, 0.2179, 0.8842, 0.4132, 0.6063, 0.6948, -0.387, 0.6063, 0.6948, -0.387, 0.6063, 0.6948, -0.387, -0.4472, 0.7237, 0.5256, -0.4472, 0.7237, 0.5256, -0.4472, 0.7237, 0.5256, -0.4472, 0.7237, 0.5256, 0.5244, -0.4215, 0.7399, 0.5244, -0.4215, 0.7399, 0.5244, -0.4215, 0.7399, 0.5244, -0.4215, 0.7399, -0.09069, -0.5478, 0.8317, -0.09069, -0.5478, 0.8317, -0.09069, -0.5478, 0.8317, -0.09069, -0.5478, 0.8317, 0.4478, -0.7042, -0.5509, 0.4478, -0.7042, -0.5509, 0.4478, -0.7042, -0.5509, 0.4478, -0.7042, -0.5509, -0.1895, -0.8588, -0.476, -0.1895, -0.8588, -0.476, -0.1895, -0.8588, -0.476, -0.1895, -0.8588, -0.476, -0.5417, 0.4264, -0.7244, -0.5417, 0.4264, -0.7244, -0.5417, 0.4264, -0.7244, -0.5417, 0.4264, -0.7244, 0.7702, -0.2644, 0.5805, 0.7702, -0.2644, 0.5805, 0.7702, -0.2644, 0.5805, 0.7702, -0.2644, 0.5805, -0.09964, 0.5311, -0.8414, -0.09964, 0.5311, -0.8414, -0.09964, 0.5311, -0.8414, 0.1988, 0.9167, 0.3465, 0.1988, 0.9167, 0.3465, 0.1988, 0.9167, 0.3465, 0.6585, 0.09599, 0.7464, 0.6585, 0.09599, 0.7464, 0.6585, 0.09599, 0.7464, -0.1941, 0.2517, 0.9481, -0.1941, 0.2517, 0.9481, -0.1941, 0.2517, 0.9481, 0.3674, -0.7217, -0.5867, 0.3674, -0.7217, -0.5867, 0.3674, -0.7217, -0.5867, 0.3674, -0.7217, -0.5867, -0.006369, -0.7532, 0.6577, -0.006369, -0.7532, 0.6577, -0.006369, -0.7532, 0.6577, -0.3373, -0.8887, -0.3105, -0.3373, -0.8887, -0.3105, -0.3373, -0.8887, -0.3105, -0.3373, -0.8887, -0.3105, -0.6075, 0.473, -0.6381, -0.6075, 0.473, -0.6381, -0.6075, 0.473, -0.6381, -0.6075, 0.473, -0.6381, 0.188, -0.1904, -0.9635, 0.188, -0.1904, -0.9635, 0.188, -0.1904, -0.9635, -0.642, -0.6801, 0.3539, -0.642, -0.6801, 0.3539, -0.642, -0.6801, 0.3539, -0.642, -0.6801, 0.3539, -0.6868, 0.7055, 0.1747, -0.6868, 0.7055, 0.1747, -0.6868, 0.7055, 0.1747, -0.54, 0.6702, 0.5092, -0.54, 0.6702, 0.5092, -0.54, 0.6702, 0.5092, -0.9561, 0.1812, -0.2304, -0.9561, 0.1812, -0.2304, -0.9561, 0.1812, -0.2304, 0.5544, -0.8306, -0.05301, 0.5544, -0.8306, -0.05301, 0.5544, -0.8306, -0.05301, 0.5544, -0.8306, -0.05301, 0.05503, -0.985, -0.1638, 0.05503, -0.985, -0.1638, 0.05503, -0.985, -0.1638, -0.4564, -0.66, -0.5968, -0.4564, -0.66, -0.5968, -0.4564, -0.66, -0.5968, 0.6899, 0.694, -0.2058, 0.6899, 0.694, -0.2058, 0.6899, 0.694, -0.2058, 0.6899, 0.694, -0.2058, 0.4888, -0.3523, -0.7981, 0.4888, -0.3523, -0.7981, 0.4888, -0.3523, -0.7981, 0.9429, -0.3079, 0.1273, 0.9429, -0.3079, 0.1273, 0.9429, -0.3079, 0.1273, -0.9948, 0.05626, -0.08459, -0.9948, 0.05626, -0.08459, -0.9948, 0.05626, -0.08459, -0.9948, 0.05626, -0.08459, -0.1419, 0.9683, -0.2057, -0.1419, 0.9683, -0.2057, -0.1419, 0.9683, -0.2057, -0.3843, 0.8907, 0.2429, -0.3843, 0.8907, 0.2429, -0.3843, 0.8907, 0.2429, 0.5674, -0.7639, 0.3073, 0.5674, -0.7639, 0.3073, 0.5674, -0.7639, 0.3073, 0.5674, -0.7639, 0.3073, 0.01556, -0.9524, 0.3046, 0.01556, -0.9524, 0.3046, 0.01556, -0.9524, 0.3046, -0.4939, -0.8289, -0.2628, -0.4939, -0.8289, -0.2628, -0.4939, -0.8289, -0.2628, 0.6899, 0.5454, -0.476, 0.6899, 0.5454, -0.476, 0.6899, 0.5454, -0.476, 0.6899, 0.5454, -0.476, 0.4709, -0.6671, -0.5773, 0.4709, -0.6671, -0.5773, 0.4709, -0.6671, -0.5773, 0.9429, -0.227, 0.2439, 0.9429, -0.227, 0.2439, 0.9429, -0.227, 0.2439, 0.7156, 0.3829, 0.5842, 0.7156, 0.3829, 0.5842, 0.7156, 0.3829, 0.5842, 0.7156, 0.3829, 0.5842, -0.1125, 0.797, -0.5934, -0.1125, 0.797, -0.5934, -0.1125, 0.797, -0.5934, -0.7577, -0.4118, -0.5063, -0.7577, -0.4118, -0.5063, -0.7577, -0.4118, -0.5063, -0.7577, -0.4118, -0.5063, -0.3626, 0.4053, 0.8392, -0.3626, 0.4053, 0.8392, -0.3626, 0.4053, 0.8392, -0.1353, -0.5437, 0.8283, -0.1353, -0.5437, 0.8283, -0.1353, -0.5437, 0.8283, -0.8356, -0.4526, 0.3113, -0.8356, -0.4526, 0.3113, -0.8356, -0.4526, 0.3113, -0.2502, -0.8904, -0.3804, -0.2502, -0.8904, -0.3804, -0.2502, -0.8904, -0.3804, 0.5741, 0.8167, 0.05815, 0.5741, 0.8167, 0.05815, 0.5741, 0.8167, 0.05815, 0.5741, 0.8167, 0.05815, 0.2613, -0.3903, -0.8829, 0.2613, -0.3903, -0.8829, 0.2613, -0.3903, -0.8829, -0.1856, 0.9613, -0.2035, -0.1856, 0.9613, -0.2035, -0.1856, 0.9613, -0.2035, 0.89, -0.3711, 0.2649, 0.89, -0.3711, 0.2649, 0.89, -0.3711, 0.2649, 0.89, -0.3711, 0.2649, 0.8484, 0.05969, 0.526, 0.8484, 0.05969, 0.526, 0.8484, 0.05969, 0.526, 0.237, 0.2884, 0.9277, 0.237, 0.2884, 0.9277, 0.237, 0.2884, 0.9277, -0.7537, 0.5382, -0.3773, -0.7537, 0.5382, -0.3773, -0.7537, 0.5382, -0.3773, -0.7537, 0.5382, -0.3773, 0.1319, -0.7071, 0.6947, 0.1319, -0.7071, 0.6947, 0.1319, -0.7071, 0.6947, 0.1794, -0.9621, -0.2053, 0.1794, -0.9621, -0.2053, 0.1794, -0.9621, -0.2053, -0.7123, -0.7008, 0.03871, -0.7123, -0.7008, 0.03871, -0.7123, -0.7008, 0.03871, -0.5627, -0.183, -0.8061, -0.5627, -0.183, -0.8061, -0.5627, -0.183, -0.8061, -0.9703, 0.01046, 0.2416, -0.9703, 0.01046, 0.2416, -0.9703, 0.01046, 0.2416, -0.9703, 0.01046, 0.2416, -0.4557, 0.8174, 0.3524, -0.4557, 0.8174, 0.3524, -0.4557, 0.8174, 0.3524, -0.2688, 0.905, 0.3298, -0.2688, 0.905, 0.3298, -0.2688, 0.905, 0.3298, -0.8094, -0.5337, 0.2449, -0.8094, -0.5337, 0.2449, -0.8094, -0.5337, 0.2449, -0.8094, -0.5337, 0.2449, 0.6282, -0.7728, 0.09009, 0.6282, -0.7728, 0.09009, 0.6282, -0.7728, 0.09009, 0.6282, -0.7728, 0.09009, 0.1577, -0.762, -0.6281, 0.1577, -0.762, -0.6281, 0.1577, -0.762, -0.6281, 0.1577, -0.762, -0.6281, 0.01264, 0.7977, 0.6029, 0.01264, 0.7977, 0.6029, 0.01264, 0.7977, 0.6029, 0.01264, 0.7977, 0.6029, 0.9692, -0.227, -0.09559, 0.9692, -0.227, -0.09559, 0.9692, -0.227, -0.09559, -0.1901, 0.7423, -0.6426, -0.1901, 0.7423, -0.6426, -0.1901, 0.7423, -0.6426, 0.8909, 0.1185, 0.4385, 0.8909, 0.1185, 0.4385, 0.8909, 0.1185, 0.4385, 0.008884, 0.1917, 0.9814, 0.008884, 0.1917, 0.9814, 0.008884, 0.1917, 0.9814, -0.744, -0.6533, -0.1398, -0.744, -0.6533, -0.1398, -0.744, -0.6533, -0.1398, -0.744, -0.6533, -0.1398, -0.9513, -0.1118, 0.2874, -0.9513, -0.1118, 0.2874, -0.9513, -0.1118, 0.2874, -0.8772, 0.4524, 0.1608, -0.8772, 0.4524, 0.1608, -0.8772, 0.4524, 0.1608, 0.5486, -0.1584, -0.8209, 0.5486, -0.1584, -0.8209, 0.5486, -0.1584, -0.8209, 0.5486, -0.1584, -0.8209, -0.6531, -0.01028, -0.7572, -0.6531, -0.01028, -0.7572, -0.6531, -0.01028, -0.7572, -0.1751, -0.8732, -0.4549, -0.1751, -0.8732, -0.4549, -0.1751, -0.8732, -0.4549, 0.7891, 0.4971, -0.3608, 0.7891, 0.4971, -0.3608, 0.7891, 0.4971, -0.3608])] * 3)])

# ---- objects
ob_apple_tree_08_lod1 = bpy.data.objects.new('Apple_Tree_08_LOD1', me_cylinder_113)
ob_apple_tree_08 = bpy.data.objects.new('Apple_Tree_08', None)

# ---- transforms, parenting, visibility, modifiers, constraints
ob_apple_tree_08_lod1.parent = ob_apple_tree_08
ob_apple_tree_08_lod1.location = (0.0, 0.0, 0.0)
ob_apple_tree_08_lod1.color = (0.8, 0.8, 0.8, 1.0)
ob_apple_tree_08_lod1.lineart.crease_threshold = 0.0
ob_apple_tree_08.location = (0.0, 0.0, 0.0)
ob_apple_tree_08.rotation_euler = (1.571, -0.0, 0.0)
ob_apple_tree_08.scale = (0.01, 0.01, 0.01)
ob_apple_tree_08.color = (0.8, 0.8, 0.8, 1.0)
ob_apple_tree_08.lineart.crease_threshold = 0.0

# ---- collection membership
col_collection.objects.link(ob_apple_tree_08_lod1)
col_collection.objects.link(ob_apple_tree_08)

# ---- scene / render settings (as saved in the file)
scene.frame_start = 1; scene.frame_end = 250; scene.frame_set(1)
scene.render.engine = 'BLENDER_EEVEE_NEXT'
scene.cycles.use_denoising = False
scene.cycles.samples = 128
scene.cycles.sampling_pattern = 'TABULATED_SOBOL'
scene.cycles.use_adaptive_sampling = False
scene.cycles.use_light_tree = False
scene.view_settings.view_transform = 'Filmic'
bpy.context.view_layer.update()

# ---- added for rendering (the .blend has no active camera and no usable light): camera, sun
cam_auto = bpy.data.cameras.new('AutoCamera')
cam_auto.lens = 50.0
cam_auto.sensor_width = 36.0
cam_auto.clip_end = 1000.0
ob_auto_camera = bpy.data.objects.new('AutoCamera', cam_auto)
scene.collection.objects.link(ob_auto_camera)
ob_auto_camera.location = (6.19636, -7.64857, 7.87223)
ob_auto_camera.rotation_euler = (1.09748, -7.21219e-08, 0.694738)
scene.camera = ob_auto_camera
light_auto_sun = bpy.data.lights.new('AutoSun', 'SUN')
light_auto_sun.energy = 3.0
light_auto_sun.angle = 0.0523599
ob_auto_sun = bpy.data.objects.new('AutoSun', light_auto_sun)
scene.collection.objects.link(ob_auto_sun)
ob_auto_sun.rotation_euler = (0.872665, 0.174533, 0.523599)
bpy.context.view_layer.update()
